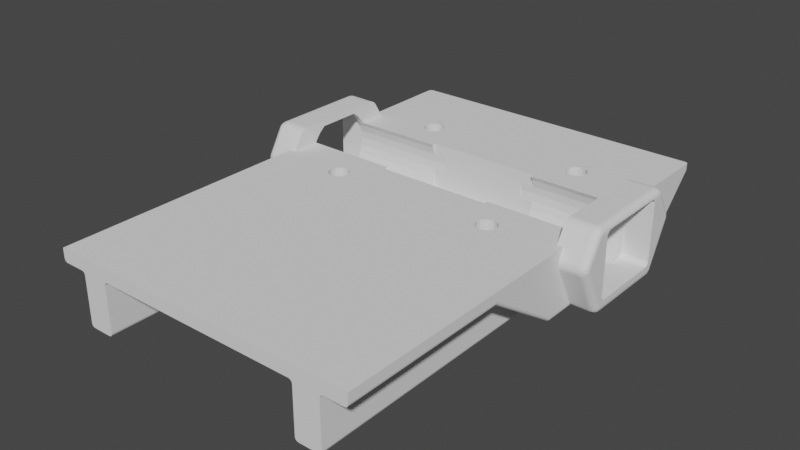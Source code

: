 # Source: SmallBed-MotorMountPlateBack.blend  (saved by Blender 2.91.10; exported with 4.5.12 LTS)
import bpy
from mathutils import Matrix  # noqa: F401  (used for matrix-valued properties, if any)

bpy.ops.wm.read_factory_settings(use_empty=True)
scene = bpy.context.scene
scene.name = 'Scene'

# ---- collections
col_smallbed_motormountplateback = bpy.data.collections.new('SmallBed-MotorMountPlateBack'); scene.collection.children.link(col_smallbed_motormountplateback)

# ---- materials (node trees are filled in below, after node groups)
mat_stldefaultmaterial = bpy.data.materials.new('STLDefaultMaterial')
mat_stldefaultmaterial.use_transparent_shadow = False

# ---- material node trees

# ---- world
world_world = bpy.data.worlds.new('World'); scene.world = world_world
world_world.use_nodes = True; world_world.node_tree.nodes.clear()
_N = world_world.node_tree.nodes; _L = world_world.node_tree.links
n0 = _N.new('ShaderNodeOutputWorld'); n0.name = 'World Output'; n0.location = (300, 300)
n1 = _N.new('ShaderNodeBackground'); n1.name = 'Background'; n1.location = (10, 300)
n1.inputs[0].default_value = (0.05088, 0.05088, 0.05088, 1.0)
_L.new(n1.outputs[0], n0.inputs[0])
n0.is_active_output = True
world_world.color = (0.05088, 0.05088, 0.05088)
world_world.use_sun_shadow = False
world_world.sun_shadow_jitter_overblur = 0.0

# ---- meshes
me_smallbed_motormountplateback = bpy.data.meshes.new('SmallBed-MotorMountPlateBack')
me_smallbed_motormountplateback.from_pydata([(1.182, 8.286, -0.3963), (1.182, 8.284, -0.9), (1.3, 8.307, -0.9), (1.3, 8.309, -0.3963), (1.081, 8.219, -0.3963), (1.083, 8.217, -0.9), (1.014, 8.118, -0.3963), (1.016, 8.118, -0.9), (0.9907, 8.0, -0.3963), (0.9925, 8.0, -0.9), (1.014, 7.882, -0.3963), (1.016, 7.882, -0.8841), (1.015, 7.886, -0.8859), (1.009, 7.919, -0.8961), (1.002, 7.95, -0.9), (1.081, 7.781, -0.3963), (1.082, 7.782, -0.8216), (1.032, 7.858, -0.8723), (1.182, 7.714, -0.3963), (1.182, 7.716, -0.777), (1.3, 7.691, -0.3963), (1.3, 7.692, -0.7613), (1.418, 7.714, -0.3963), (1.418, 7.716, -0.777), (1.519, 7.781, -0.3963), (1.518, 7.782, -0.8216), (1.586, 7.882, -0.3963), (1.584, 7.882, -0.8849), (1.584, 7.881, -0.8845), (1.559, 7.845, -0.8668), (1.55, 7.831, -0.854), (1.609, 8.0, -0.3963), (1.607, 8.0, -0.9), (1.598, 7.95, -0.9), (1.591, 7.92, -0.8959), (1.586, 7.89, -0.8869), (1.586, 8.118, -0.3963), (1.584, 8.118, -0.9), (1.519, 8.219, -0.3963), (1.517, 8.217, -0.9), (1.418, 8.286, -0.3963), (1.418, 8.284, -0.9), (1.239, 8.147, -0.246), (1.3, 8.159, -0.246), (1.187, 8.113, -0.246), (1.153, 8.061, -0.246), (1.141, 8.0, -0.246), (1.153, 7.939, -0.246), (1.187, 7.887, -0.246), (1.239, 7.853, -0.246), (1.3, 7.841, -0.246), (1.361, 7.853, -0.246), (1.413, 7.887, -0.246), (1.447, 7.939, -0.246), (1.459, 8.0, -0.246), (1.447, 8.061, -0.246), (1.413, 8.113, -0.246), (1.361, 8.147, -0.246), (1.182, 10.49, -0.3963), (1.182, 10.48, -0.9), (1.3, 10.51, -0.9), (1.3, 10.51, -0.3963), (1.081, 10.42, -0.3963), (1.083, 10.42, -0.9), (1.014, 10.32, -0.3963), (1.016, 10.32, -0.9), (0.9907, 10.2, -0.3963), (0.9925, 10.2, -0.9), (1.014, 10.08, -0.3963), (1.016, 10.08, -0.9), (1.081, 9.981, -0.3963), (1.083, 9.983, -0.9), (1.182, 9.914, -0.3963), (1.182, 9.916, -0.9), (1.3, 9.891, -0.3963), (1.3, 9.893, -0.9), (1.418, 9.914, -0.3963), (1.418, 9.916, -0.9), (1.519, 9.981, -0.3963), (1.517, 9.983, -0.9), (1.586, 10.08, -0.3963), (1.584, 10.08, -0.9), (1.609, 10.2, -0.3963), (1.607, 10.2, -0.9), (1.607, 10.2, -0.9), (1.586, 10.32, -0.3963), (1.584, 10.32, -0.9), (1.607, 10.2, -0.9), (1.519, 10.42, -0.3963), (1.517, 10.42, -0.9), (1.418, 10.49, -0.3963), (1.418, 10.48, -0.9), (1.239, 10.35, -0.246), (1.3, 10.36, -0.246), (1.187, 10.31, -0.246), (1.153, 10.26, -0.246), (1.141, 10.2, -0.246), (1.153, 10.14, -0.246), (1.187, 10.09, -0.246), (1.239, 10.05, -0.246), (1.3, 10.04, -0.246), (1.361, 10.05, -0.246), (1.413, 10.09, -0.246), (1.447, 10.14, -0.246), (1.459, 10.2, -0.246), (1.447, 10.26, -0.246), (1.413, 10.31, -0.246), (1.361, 10.35, -0.246), (-1.182, 8.286, -0.3963), (-1.3, 8.309, -0.3963), (-1.3, 8.307, -0.9), (-1.182, 8.284, -0.9), (-1.081, 8.219, -0.3963), (-1.083, 8.217, -0.9), (-1.014, 8.118, -0.3963), (-1.016, 8.118, -0.9), (-0.9907, 8.0, -0.3963), (-0.9925, 8.0, -0.9), (-1.016, 7.882, -0.8841), (-1.014, 7.882, -0.3963), (-1.002, 7.95, -0.9), (-1.009, 7.919, -0.8961), (-1.015, 7.886, -0.8859), (-1.082, 7.782, -0.8216), (-1.081, 7.781, -0.3963), (-1.032, 7.858, -0.8723), (-1.182, 7.714, -0.3963), (-1.182, 7.716, -0.777), (-1.3, 7.691, -0.3963), (-1.3, 7.692, -0.7613), (-1.418, 7.714, -0.3963), (-1.418, 7.716, -0.777), (-1.519, 7.781, -0.3963), (-1.518, 7.782, -0.8216), (-1.584, 7.882, -0.8849), (-1.586, 7.882, -0.3963), (-1.55, 7.831, -0.854), (-1.559, 7.845, -0.8668), (-1.584, 7.881, -0.8845), (-1.607, 8.0, -0.9), (-1.609, 8.0, -0.3963), (-1.586, 7.89, -0.8869), (-1.591, 7.92, -0.8959), (-1.598, 7.95, -0.9), (-1.586, 8.118, -0.3963), (-1.584, 8.118, -0.9), (-1.519, 8.219, -0.3963), (-1.517, 8.217, -0.9), (-1.418, 8.286, -0.3963), (-1.418, 8.284, -0.9), (-1.239, 8.147, -0.246), (-1.3, 8.159, -0.246), (-1.187, 8.113, -0.246), (-1.153, 8.061, -0.246), (-1.141, 8.0, -0.246), (-1.153, 7.939, -0.246), (-1.187, 7.887, -0.246), (-1.239, 7.853, -0.246), (-1.3, 7.841, -0.246), (-1.361, 7.853, -0.246), (-1.413, 7.887, -0.246), (-1.447, 7.939, -0.246), (-1.459, 8.0, -0.246), (-1.447, 8.061, -0.246), (-1.413, 8.113, -0.246), (-1.361, 8.147, -0.246), (-1.182, 10.49, -0.3963), (-1.3, 10.51, -0.3963), (-1.3, 10.51, -0.9), (-1.182, 10.48, -0.9), (-1.081, 10.42, -0.3963), (-1.083, 10.42, -0.9), (-1.014, 10.32, -0.3963), (-1.016, 10.32, -0.9), (-0.9907, 10.2, -0.3963), (-0.9925, 10.2, -0.9), (-1.014, 10.08, -0.3963), (-1.016, 10.08, -0.9), (-1.081, 9.981, -0.3963), (-1.083, 9.983, -0.9), (-1.182, 9.914, -0.3963), (-1.182, 9.916, -0.9), (-1.3, 9.891, -0.3963), (-1.3, 9.893, -0.9), (-1.418, 9.914, -0.3963), (-1.418, 9.916, -0.9), (-1.519, 9.981, -0.3963), (-1.517, 9.983, -0.9), (-1.586, 10.08, -0.3963), (-1.584, 10.08, -0.9), (-1.607, 10.2, -0.9), (-1.609, 10.2, -0.3963), (-1.607, 10.2, -0.9), (-1.584, 10.32, -0.9), (-1.586, 10.32, -0.3963), (-1.607, 10.2, -0.9), (-1.519, 10.42, -0.3963), (-1.517, 10.42, -0.9), (-1.418, 10.49, -0.3963), (-1.418, 10.48, -0.9), (-1.239, 10.35, -0.246), (-1.3, 10.36, -0.246), (-1.187, 10.31, -0.246), (-1.153, 10.26, -0.246), (-1.141, 10.2, -0.246), (-1.153, 10.14, -0.246), (-1.187, 10.09, -0.246), (-1.239, 10.05, -0.246), (-1.3, 10.04, -0.246), (-1.361, 10.05, -0.246), (-1.413, 10.09, -0.246), (-1.447, 10.14, -0.246), (-1.459, 10.2, -0.246), (-1.447, 10.26, -0.246), (-1.413, 10.31, -0.246), (-1.361, 10.35, -0.246), (-0.9994, 10.7, -0.09942), (-0.9994, 11.4, -0.09942), (-0.9994, 10.7, -0.8006), (-1.401, 10.7, -0.09942), (-1.401, 10.7, -0.8006), (-1.401, 11.4, -0.09942), (-0.1994, 10.7, -0.09942), (-0.1994, 11.4, -0.09942), (-0.1994, 10.7, -0.8006), (-0.6006, 10.7, -0.09942), (-0.6006, 10.7, -0.8006), (-0.6006, 11.4, -0.09942), (0.6006, 10.7, -0.09942), (0.6006, 11.4, -0.09942), (0.6006, 11.18, -0.3246), (0.6006, 10.7, -0.8006), (0.1994, 10.7, -0.09942), (0.1994, 10.7, -0.8006), (0.1994, 11.4, -0.09942), (1.401, 10.7, -0.09942), (1.401, 11.4, -0.09942), (1.401, 10.74, -0.7569), (1.401, 10.7, -0.8006), (0.9994, 10.7, -0.09942), (0.9994, 10.7, -0.8006), (0.9994, 10.96, -0.5401), (0.9994, 11.4, -0.09942), (-0.6868, 9.1, -0.7109), (-0.6868, 9.217, -0.7109), (-2.411, 9.217, -0.7109), (-2.411, 9.1, -0.7109), (-0.6868, 9.33, -0.7109), (-2.411, 9.33, -0.7109), (-0.6868, 9.438, -0.7112), (-2.411, 9.438, -0.7112), (-2.39, 9.701, -0.3195), (-0.6868, 9.701, -0.3195), (-0.6868, 9.712, -0.2), (-2.411, 9.712, -0.2), (-2.411, 9.711, -0.215), (-2.39, 9.711, -0.2149), (-2.411, 8.488, -0.2), (-0.6868, 8.488, -0.2), (-0.6868, 8.499, -0.3195), (-2.39, 8.499, -0.3195), (-2.39, 8.489, -0.215), (-2.411, 8.489, -0.2151), (-0.6868, 8.762, -0.7112), (-0.6868, 8.87, -0.7109), (-2.411, 8.87, -0.7109), (-2.411, 8.762, -0.7112), (-0.6868, 8.983, -0.7109), (-2.411, 8.983, -0.7109), (-0.6868, 9.701, -0.08053), (-2.39, 9.701, -0.08053), (-2.39, 9.711, -0.185), (-2.411, 9.711, -0.1849), (-0.6868, 8.499, -0.08053), (-2.411, 8.489, -0.185), (-2.39, 8.489, -0.1851), (-2.39, 8.499, -0.08053), (-2.39, 8.761, 0.3105), (-2.39, 8.546, 0.3104), (-2.797, 8.545, 0.3108), (-2.797, 9.654, 0.3106), (-2.39, 9.654, 0.3108), (-2.39, 9.438, 0.3107), (-2.411, 9.438, 0.3107), (-2.411, 9.437, 0.3107), (-2.411, 9.33, 0.3107), (-2.411, 9.217, 0.3106), (-2.411, 9.1, 0.3106), (-2.411, 8.761, 0.3105), (-2.411, 8.983, 0.3106), (-2.411, 8.871, 0.3105), (-2.411, 8.763, 0.3105), (-2.39, 8.489, -0.6545), (-2.799, 8.489, -0.6546), (-2.799, 8.489, -0.1), (-2.799, 8.489, 0.2544), (-2.39, 8.489, 0.2547), (-2.411, 8.489, -0.2), (-2.39, 9.711, 0.2545), (-2.799, 9.711, 0.2546), (-2.799, 9.711, -0.1), (-2.799, 9.711, -0.6544), (-2.39, 9.711, -0.6547), (-2.411, 9.711, -0.2), (-2.39, 9.654, -0.7104), (-2.39, 9.654, -0.4559), (-2.39, 9.666, -0.4343), (-2.39, 8.546, -0.7108), (-2.39, 8.546, -0.4556), (-2.39, 8.591, -0.5402), (-2.39, 8.667, -0.633), (-2.39, 8.762, -0.7107), (-2.39, 8.534, -0.4343), (-2.799, 8.535, 0.2999), (-2.411, 9.437, -0.7105), (-2.411, 9.439, -0.7105), (-2.411, 8.762, 0.3112), (-2.411, 9.1, 0.3109), (-2.411, 8.983, 0.3109), (-2.411, 9.329, -0.7105), (-2.411, 8.87, 0.3109), (-2.411, 9.217, -0.7106), (-2.411, 9.438, 0.3112), (-2.411, 9.33, 0.3109), (-2.39, 9.666, 0.03434), (-2.39, 9.654, 0.05563), (-2.39, 8.591, 0.1402), (-2.39, 8.546, 0.05592), (-2.39, 8.667, 0.233), (-2.39, 9.533, 0.233), (-2.39, 9.609, 0.1402), (-2.39, 9.609, -0.5402), (-2.39, 9.439, -0.7105), (-2.39, 9.533, -0.633), (-2.411, 9.217, 0.3109), (-2.39, 8.534, 0.03435), (-2.411, 8.762, -0.7107), (-2.411, 8.763, -0.7107), (-2.411, 9.1, -0.7106), (-2.411, 8.983, -0.7106), (-2.411, 8.871, -0.7107), (0.6868, 9.1, -0.7109), (0.6868, 8.983, -0.7109), (2.411, 8.983, -0.7109), (2.411, 9.1, -0.7109), (0.6868, 8.87, -0.7109), (2.411, 8.87, -0.7109), (0.6868, 8.762, -0.7112), (2.411, 8.762, -0.7112), (2.39, 8.499, -0.3195), (0.6868, 8.499, -0.3195), (0.6868, 8.488, -0.2), (2.411, 8.488, -0.2), (2.411, 8.489, -0.215), (2.39, 8.489, -0.2149), (2.411, 9.712, -0.2), (0.6868, 9.712, -0.2), (0.6868, 9.701, -0.3195), (2.39, 9.701, -0.3195), (2.39, 9.711, -0.215), (2.411, 9.711, -0.2151), (0.6868, 9.438, -0.7112), (0.6868, 9.33, -0.7109), (2.411, 9.33, -0.7109), (2.411, 9.438, -0.7112), (0.6868, 9.217, -0.7109), (2.411, 9.217, -0.7109), (0.6868, 8.499, -0.08053), (2.39, 8.499, -0.08053), (2.39, 8.489, -0.185), (2.411, 8.489, -0.1849), (0.6868, 9.701, -0.08053), (2.411, 9.711, -0.185), (2.39, 9.711, -0.1851), (2.39, 9.701, -0.08053), (2.39, 9.439, 0.3105), (2.39, 9.654, 0.3104), (2.797, 9.655, 0.3108), (2.797, 8.546, 0.3106), (2.39, 8.546, 0.3108), (2.39, 8.762, 0.3107), (2.411, 8.762, 0.3107), (2.411, 8.763, 0.3107), (2.411, 8.87, 0.3107), (2.411, 8.983, 0.3106), (2.411, 9.1, 0.3106), (2.411, 9.439, 0.3105), (2.411, 9.217, 0.3106), (2.411, 9.329, 0.3105), (2.411, 9.437, 0.3105), (2.39, 9.711, -0.6545), (2.799, 9.711, -0.6546), (2.799, 9.711, -0.1), (2.799, 9.711, 0.2544), (2.39, 9.711, 0.2547), (2.411, 9.711, -0.2), (2.39, 8.489, 0.2545), (2.799, 8.489, 0.2546), (2.799, 8.489, -0.1), (2.799, 8.489, -0.6544), (2.39, 8.489, -0.6547), (2.411, 8.489, -0.2), (2.39, 8.546, -0.7104), (2.39, 8.546, -0.4559), (2.39, 8.534, -0.4343), (2.39, 9.654, -0.7108), (2.39, 9.654, -0.4556), (2.39, 9.609, -0.5402), (2.39, 9.533, -0.633), (2.39, 9.438, -0.7107), (2.39, 9.666, -0.4343), (2.799, 9.665, 0.2999), (2.411, 8.763, -0.7105), (2.411, 8.761, -0.7105), (2.411, 9.438, 0.3112), (2.411, 9.1, 0.3109), (2.411, 9.217, 0.3109), (2.411, 8.871, -0.7105), (2.411, 9.33, 0.3109), (2.411, 8.983, -0.7106), (2.411, 8.762, 0.3112), (2.411, 8.87, 0.3109), (2.39, 8.534, 0.03435), (2.39, 8.546, 0.05563), (2.39, 9.609, 0.1402), (2.39, 9.654, 0.05592), (2.39, 9.533, 0.233), (2.39, 8.667, 0.233), (2.39, 8.591, 0.1402), (2.39, 8.591, -0.5402), (2.39, 8.761, -0.7105), (2.39, 8.667, -0.633), (2.411, 8.983, 0.3109), (2.39, 9.666, 0.03435), (2.411, 9.438, -0.7107), (2.411, 9.437, -0.7107), (2.411, 9.1, -0.7106), (2.411, 9.217, -0.7106), (2.411, 9.329, -0.7107), (-2.301, 9.8, 0.3993), (-2.301, 8.4, 0.3993), (-2.301, 8.358, 0.3928), (-2.301, 8.315, 0.3742), (-2.301, 8.276, 0.3465), (-2.301, 8.249, 0.3138), (-2.301, 8.121, 0.1), (-2.301, 8.569, 0.1), (-2.301, 8.591, 0.1402), (-2.301, 8.667, 0.233), (-2.301, 9.842, 0.3928), (-2.301, 9.924, 0.3465), (-2.301, 9.885, 0.3743), (-2.301, 10.08, 0.1), (-2.301, 9.951, 0.3138), (-2.301, 9.609, 0.1402), (-2.301, 9.631, 0.1), (-2.301, 9.533, 0.233), (-2.301, 8.762, 0.3112), (-2.301, 8.87, 0.3109), (-2.301, 8.983, 0.3109), (-2.301, 9.217, 0.3109), (-2.301, 9.33, 0.3109), (-2.301, 9.438, 0.3112), (-2.301, 9.1, 0.3109), (-2.799, 8.114, -0.1), (-2.799, 8.354, 0.2999), (-2.7, 8.249, 0.3137), (-2.7, 8.052, -0.01469), (-2.4, 8.052, -0.0146), (-2.4, 8.121, 0.1), (-2.7, 9.8, 0.399), (-2.7, 8.4, 0.399), (-2.799, 8.464, -0.7999), (-2.799, 10.09, -0.1), (-2.799, 9.736, -0.7999), (-2.799, 8.546, -0.7106), (-2.799, 9.655, -0.7108), (-2.7, 9.951, 0.3137), (-2.738, 9.942, 0.3105), (-2.739, 9.913, 0.346), (-2.7, 9.924, 0.3485), (-2.77, 9.919, 0.3067), (-2.765, 9.896, 0.3411), (-2.737, 9.883, 0.3693), (-2.7, 9.886, 0.377), (-2.757, 9.878, 0.36), (-2.799, 9.846, 0.2999), (-2.791, 9.827, 0.3357), (-2.782, 9.867, 0.3399), (-2.791, 9.885, 0.303), (-2.77, 9.812, 0.367), (-2.765, 9.853, 0.3653), (-2.7, 9.843, 0.3947), (-2.739, 9.847, 0.3835), (-2.738, 9.803, 0.3893), (-2.791, 8.317, 0.3108), (-2.78, 8.332, 0.3423), (-2.791, 8.365, 0.3379), (-2.77, 8.285, 0.3173), (-2.766, 8.304, 0.3452), (-2.766, 8.344, 0.3681), (-2.77, 8.377, 0.37), (-2.757, 8.321, 0.362), (-2.7, 8.277, 0.3463), (-2.737, 8.289, 0.3464), (-2.738, 8.261, 0.3183), (-2.7, 8.315, 0.374), (-2.736, 8.317, 0.3699), (-2.738, 8.39, 0.3915), (-2.737, 8.351, 0.3817), (-2.7, 8.358, 0.3925), (-2.791, 9.775, -0.8091), (-2.78, 9.763, -0.8413), (-2.791, 9.728, -0.8379), (-2.77, 9.809, -0.8142), (-2.766, 9.792, -0.8434), (-2.766, 9.752, -0.8676), (-2.77, 9.718, -0.87), (-2.757, 9.775, -0.8609), (-2.7, 9.844, -0.81), (-2.7, 9.819, -0.8441), (-2.737, 9.807, -0.8443), (-2.738, 9.833, -0.8145), (-2.7, 9.783, -0.873), (-2.736, 9.781, -0.8689), (-2.7, 9.7, -0.899), (-2.738, 9.708, -0.8915), (-2.737, 9.747, -0.8814), (-2.7, 9.741, -0.8922), (-2.791, 8.479, -0.8362), (-2.782, 8.438, -0.8396), (-2.791, 8.424, -0.8022), (-2.77, 8.491, -0.8678), (-2.765, 8.45, -0.8652), (-2.765, 8.41, -0.84), (-2.77, 8.39, -0.8049), (-2.757, 8.426, -0.8593), (-2.7, 8.5, -0.899), (-2.7, 8.457, -0.8939), (-2.739, 8.454, -0.8832), (-2.738, 8.499, -0.8899), (-2.7, 8.415, -0.8751), (-2.737, 8.42, -0.8681), (-2.7, 8.356, -0.8101), (-2.738, 8.366, -0.8077), (-2.739, 8.391, -0.8441), (-2.7, 8.379, -0.8457), (-2.7, 8.046, -0.1891), (-2.7, 8.033, -0.1485), (-2.737, 8.039, -0.1369), (-2.738, 8.048, -0.1757), (-2.7, 8.029, -0.1011), (-2.736, 8.034, -0.1008), (-2.766, 8.048, -0.1238), (-2.77, 8.061, -0.1541), (-2.757, 8.043, -0.1007), (-2.738, 8.054, -0.02672), (-2.737, 8.042, -0.06502), (-2.7, 8.036, -0.05414), (-2.77, 8.066, -0.04716), (-2.766, 8.05, -0.07747), (-2.791, 8.085, -0.1275), (-2.78, 8.065, -0.1004), (-2.791, 8.087, -0.07287), (-2.7, 10.15, -0.01469), (-2.7, 10.16, -0.05414), (-2.737, 10.16, -0.06502), (-2.738, 10.15, -0.02672), (-2.7, 10.17, -0.1011), (-2.736, 10.17, -0.1008), (-2.766, 10.15, -0.07747), (-2.77, 10.13, -0.04717), (-2.757, 10.16, -0.1007), (-2.7, 10.15, -0.1891), (-2.738, 10.15, -0.1757), (-2.737, 10.16, -0.1369), (-2.7, 10.17, -0.1485), (-2.77, 10.14, -0.1541), (-2.766, 10.15, -0.1238), (-2.791, 10.11, -0.07287), (-2.78, 10.13, -0.1004), (-2.791, 10.12, -0.1275), (-2.799, 9.665, 0.2999), (-2.352, 8.5, -0.8992), (-2.373, 8.458, -0.8927), (-2.374, 8.457, -0.8921), (-2.392, 8.416, -0.8736), (-2.393, 8.415, -0.8728), (-2.4, 8.383, -0.8465), (-2.4, 8.38, -0.8446), (-2.4, 8.356, -0.8102), (-2.4, 9.844, -0.8101), (-2.4, 9.819, -0.8442), (-2.4, 9.816, -0.8466), (-2.393, 9.784, -0.8728), (-2.392, 9.783, -0.8731), (-2.374, 9.742, -0.8922), (-2.374, 9.741, -0.8924), (-2.352, 9.7, -0.8992), (-2.4, 10.15, -0.0146), (-2.4, 10.16, -0.05409), (-2.4, 10.17, -0.1), (-2.4, 10.17, -0.1011), (-2.4, 10.17, -0.1485), (-2.4, 10.15, -0.1891), (-2.4, 8.045, -0.1891), (-2.4, 8.032, -0.1485), (-2.4, 8.029, -0.1011), (-2.4, 8.029, -0.1), (-2.4, 8.036, -0.05409), (2.301, 8.358, 0.3928), (2.301, 8.4, 0.3993), (2.301, 9.8, 0.3993), (2.301, 9.842, 0.3928), (2.301, 9.885, 0.3743), (2.301, 9.924, 0.3465), (2.301, 9.951, 0.3138), (2.301, 10.08, 0.1), (2.301, 9.631, 0.1), (2.301, 9.609, 0.1402), (2.301, 8.315, 0.3742), (2.301, 8.249, 0.3138), (2.301, 8.276, 0.3465), (2.301, 8.569, 0.1), (2.301, 8.121, 0.1), (2.301, 8.591, 0.1402), (2.301, 9.533, 0.233), (2.301, 8.667, 0.233), (2.301, 8.983, 0.3109), (2.301, 8.87, 0.3109), (2.301, 8.762, 0.3112), (2.301, 9.438, 0.3112), (2.301, 9.33, 0.3109), (2.301, 9.217, 0.3109), (2.301, 9.1, 0.3109), (2.799, 8.354, 0.2999), (2.799, 8.114, -0.1), (2.799, 8.535, 0.2999), (2.7, 8.249, 0.3137), (2.4, 8.121, 0.1), (2.4, 8.052, -0.0146), (2.7, 8.052, -0.01469), (2.7, 8.4, 0.399), (2.7, 9.8, 0.399), (2.799, 9.736, -0.7999), (2.799, 10.09, -0.1), (2.799, 8.464, -0.7999), (2.799, 9.654, -0.7106), (2.799, 8.545, -0.7108), (2.7, 9.951, 0.3137), (2.7, 9.924, 0.3485), (2.739, 9.913, 0.346), (2.738, 9.942, 0.3105), (2.765, 9.896, 0.3411), (2.77, 9.919, 0.3067), (2.7, 9.886, 0.377), (2.737, 9.883, 0.3693), (2.757, 9.878, 0.36), (2.799, 9.846, 0.2999), (2.791, 9.885, 0.303), (2.782, 9.867, 0.3399), (2.791, 9.827, 0.3357), (2.765, 9.853, 0.3653), (2.77, 9.812, 0.367), (2.738, 9.803, 0.3893), (2.739, 9.847, 0.3835), (2.7, 9.843, 0.3947), (2.791, 8.365, 0.3379), (2.78, 8.332, 0.3423), (2.791, 8.317, 0.3108), (2.766, 8.304, 0.3452), (2.77, 8.285, 0.3173), (2.77, 8.377, 0.37), (2.766, 8.344, 0.3681), (2.757, 8.321, 0.362), (2.738, 8.261, 0.3183), (2.737, 8.289, 0.3464), (2.7, 8.277, 0.3463), (2.736, 8.317, 0.3699), (2.7, 8.315, 0.374), (2.7, 8.358, 0.3925), (2.737, 8.351, 0.3817), (2.738, 8.39, 0.3915), (2.791, 9.728, -0.8379), (2.78, 9.763, -0.8413), (2.791, 9.775, -0.8091), (2.766, 9.792, -0.8434), (2.77, 9.809, -0.8142), (2.77, 9.718, -0.87), (2.766, 9.752, -0.8676), (2.757, 9.775, -0.8609), (2.7, 9.844, -0.81), (2.738, 9.833, -0.8145), (2.737, 9.807, -0.8443), (2.7, 9.819, -0.8441), (2.736, 9.781, -0.8689), (2.7, 9.783, -0.873), (2.7, 9.7, -0.899), (2.7, 9.741, -0.8922), (2.737, 9.747, -0.8814), (2.738, 9.708, -0.8915), (2.791, 8.424, -0.8022), (2.782, 8.438, -0.8396), (2.791, 8.479, -0.8362), (2.765, 8.45, -0.8652), (2.77, 8.491, -0.8678), (2.77, 8.39, -0.8049), (2.765, 8.41, -0.84), (2.757, 8.426, -0.8593), (2.7, 8.5, -0.899), (2.738, 8.499, -0.8899), (2.739, 8.454, -0.8832), (2.7, 8.457, -0.8939), (2.737, 8.42, -0.8681), (2.7, 8.415, -0.8751), (2.7, 8.356, -0.8101), (2.7, 8.379, -0.8457), (2.739, 8.391, -0.8441), (2.738, 8.366, -0.8077), (2.7, 8.046, -0.1891), (2.738, 8.048, -0.1757), (2.737, 8.039, -0.1369), (2.7, 8.033, -0.1485), (2.736, 8.034, -0.1008), (2.7, 8.029, -0.1011), (2.77, 8.061, -0.1541), (2.766, 8.048, -0.1238), (2.757, 8.043, -0.1007), (2.7, 8.036, -0.05414), (2.737, 8.042, -0.06502), (2.738, 8.054, -0.02672), (2.766, 8.05, -0.07747), (2.77, 8.066, -0.04716), (2.791, 8.087, -0.07287), (2.78, 8.065, -0.1004), (2.791, 8.085, -0.1275), (2.7, 10.15, -0.01469), (2.738, 10.15, -0.02672), (2.737, 10.16, -0.06502), (2.7, 10.16, -0.05414), (2.736, 10.17, -0.1008), (2.7, 10.17, -0.1011), (2.77, 10.13, -0.04717), (2.766, 10.15, -0.07747), (2.757, 10.16, -0.1007), (2.7, 10.15, -0.1891), (2.7, 10.17, -0.1485), (2.737, 10.16, -0.1369), (2.738, 10.15, -0.1757), (2.766, 10.15, -0.1238), (2.77, 10.14, -0.1541), (2.791, 10.12, -0.1275), (2.78, 10.13, -0.1004), (2.791, 10.11, -0.07287), (2.373, 8.458, -0.8927), (2.352, 8.5, -0.8992), (2.392, 8.416, -0.8736), (2.374, 8.457, -0.8921), (2.4, 8.38, -0.8446), (2.4, 8.383, -0.8465), (2.393, 8.415, -0.8728), (2.4, 8.356, -0.8102), (2.4, 9.819, -0.8442), (2.4, 9.844, -0.8101), (2.392, 9.783, -0.8731), (2.393, 9.784, -0.8728), (2.4, 9.816, -0.8466), (2.374, 9.741, -0.8924), (2.374, 9.742, -0.8922), (2.352, 9.7, -0.8992), (2.4, 10.16, -0.05409), (2.4, 10.15, -0.0146), (2.4, 10.17, -0.1011), (2.4, 10.17, -0.1), (2.4, 10.17, -0.1485), (2.4, 10.15, -0.1891), (2.4, 8.032, -0.1485), (2.4, 8.045, -0.1891), (2.4, 8.029, -0.1011), (2.4, 8.036, -0.05409), (2.4, 8.029, -0.1), (2.35, 11.5, 3.278e-07), (2.0, 11.5, 3.278e-07), (2.0, 11.5, 0.1), (2.35, 11.5, 0.1), (0.0, 10.64, -0.8646), (0.0, 11.5, 3.278e-07), (1.6, 10.64, -0.8646), (2.35, 7.858, -0.8723), (2.35, 7.3, -0.5), (2.05, 7.3, -0.5), (2.05, 7.858, -0.8723), (2.4, 10.6, 0.1), (2.0, 10.6, 0.1), (2.0, 9.631, 0.1), (2.4, 10.08, 0.1), (2.4, 7.9, -0.1), (2.4, 6.715, -0.05), (2.4, 7.328, -0.4584), (2.4, 7.9, -0.8465), (1.6, 7.9, 0.1), (1.6, 6.7, 0.1), (2.0, 6.7, 0.1), (2.0, 7.9, 0.1), (1.6, 10.6, 0.1), (1.6, 9.631, 0.1), (2.4, 6.7, 0.1), (2.4, 7.9, 0.1), (2.4, 10.6, -0.1), (2.35, 10.55, -0.9), (2.35, 7.95, -0.9), (1.95, 7.95, -0.9), (2.0, 10.55, -0.9), (2.35, 6.7, -0.1), (2.05, 6.7, -0.1), (2.35, 10.64, -0.8646), (2.0, 10.64, -0.8646), (2.4, 10.6, -0.8467), (2.4, 11.44, -0.006557), (2.4, 11.44, 0.1), (1.6, 10.55, -0.9), (1.65, 7.95, -0.9), (0.0, 7.3, -0.5), (1.55, 7.3, -0.5), (1.55, 6.742, -0.1277), (0.0, 6.742, -0.1277), (2.393, 11.47, 0.1), (2.375, 11.49, 0.1), (1.6, 11.5, 0.1), (0.0, 11.5, 0.1), (0.0, 10.6, 0.1), (1.6, 11.5, 3.278e-07), (0.0, 7.95, -0.9), (0.0, 10.55, -0.9), (1.141, 10.2, 0.1), (1.153, 10.26, 0.1), (1.188, 10.31, 0.1), (1.447, 10.26, 0.1), (1.459, 10.2, 0.1), (1.412, 10.31, 0.1), (1.239, 10.35, 0.1), (1.361, 10.35, 0.1), (1.3, 10.36, 0.1), (1.18, 7.9, 0.1), (0.0, 7.9, 0.1), (0.0, 6.7, 0.1), (1.42, 7.9, 0.1), (1.412, 7.888, 0.1), (1.361, 7.853, 0.1), (1.188, 7.888, 0.1), (1.239, 7.853, 0.1), (1.3, 7.841, 0.1), (-2.4, 11.44, 0.1), (-2.4, 10.6, 0.1), (-2.0, 10.6, 0.1), (-2.0, 11.5, 0.1), (-2.35, 11.5, 0.1), (-2.375, 11.49, 0.1), (-2.393, 11.47, 0.1), (-2.35, 11.5, 3.278e-07), (-2.0, 11.5, 3.278e-07), (-1.6, 11.5, 3.278e-07), (-2.35, 7.858, -0.8723), (-2.05, 7.858, -0.8723), (-2.05, 7.3, -0.5), (-2.35, 7.3, -0.5), (-2.0, 9.631, 0.1), (-2.4, 10.08, 0.1), (-2.35, 10.55, -0.9), (-2.0, 10.55, -0.9), (-1.95, 7.95, -0.9), (-2.35, 7.95, -0.9), (-1.6, 7.9, 0.1), (-2.0, 7.9, 0.1), (-2.0, 6.7, 0.1), (-1.6, 6.7, 0.1), (-1.6, 10.6, 0.1), (-1.6, 9.631, 0.1), (-2.4, 7.9, 0.1), (-2.4, 6.7, 0.1), (-2.4, 10.6, -0.1), (-2.0, 10.64, -0.8646), (-2.35, 10.64, -0.8646), (-2.35, 6.7, -0.1), (-2.05, 6.7, -0.1), (-2.4, 10.6, -0.8467), (-2.4, 11.44, -0.006557), (-2.4, 7.9, -0.1), (-2.4, 6.715, -0.05), (-1.6, 10.55, -0.9), (-1.65, 7.95, -0.9), (-2.4, 7.9, -0.8465), (-2.4, 7.328, -0.4584), (-1.6, 11.5, 0.1), (-1.55, 6.742, -0.1277), (-1.55, 7.3, -0.5), (-1.459, 10.2, 0.1), (-1.447, 10.26, 0.1), (-1.412, 10.31, 0.1), (-1.153, 10.26, 0.1), (-1.141, 10.2, 0.1), (-1.188, 10.31, 0.1), (-1.361, 10.35, 0.1), (-1.3, 10.36, 0.1), (-1.239, 10.35, 0.1), (-1.18, 7.9, 0.1), (-1.188, 7.888, 0.1), (-1.412, 7.888, 0.1), (-1.42, 7.9, 0.1), (-1.361, 7.853, 0.1), (-1.239, 7.853, 0.1), (-1.3, 7.841, 0.1), (-1.6, 10.64, -0.8646), (2.375, 10.63, -0.8638), (2.374, 10.61, -0.8799), (2.35, 10.61, -0.8819), (2.393, 10.62, -0.8573), (2.387, 10.6, -0.877), (2.393, 10.58, -0.8729), (2.374, 10.57, -0.8922), (2.374, 10.59, -0.8889), (2.35, 10.58, -0.8948), (2.374, 7.935, -0.8921), (2.374, 7.912, -0.89), (2.35, 7.92, -0.8959), (2.393, 7.917, -0.8727), (2.387, 7.9, -0.8789), (2.393, 7.883, -0.8612), (2.375, 7.868, -0.8706), (2.374, 7.891, -0.8831), (2.35, 7.886, -0.8858), (2.026, 7.824, -0.8581), (2.008, 7.862, -0.8788), (2.018, 7.886, -0.8858), (2.007, 7.779, -0.85), (2.0, 7.836, -0.875), (2.0, 7.735, -0.85), (1.993, 7.803, -0.8744), (1.974, 7.882, -0.8927), (1.992, 7.881, -0.8895), (1.982, 7.92, -0.8959), (1.626, 7.882, -0.8927), (1.608, 7.881, -0.8895), (1.618, 7.92, -0.8959), (1.607, 7.803, -0.8744), (1.6, 7.836, -0.875), (1.6, 7.735, -0.85), (1.593, 7.779, -0.85), (1.574, 7.824, -0.8581), (1.592, 7.862, -0.8788), (1.55, 6.65, -0.1), (1.55, 6.68, -0.1041), (1.574, 6.685, -0.1095), (1.575, 6.661, -0.1074), (1.55, 6.714, -0.1142), (1.574, 6.707, -0.116), (1.575, 6.728, -0.1277), (1.593, 6.708, -0.1358), (1.587, 6.694, -0.1197), (1.6, 6.685, -0.15), (1.593, 6.674, -0.1255), (-2.35, 10.61, -0.8819), (-2.374, 10.61, -0.8799), (-2.375, 10.63, -0.8638), (-2.35, 10.58, -0.8948), (-2.374, 10.59, -0.8889), (-2.374, 10.57, -0.8922), (-2.393, 10.58, -0.8729), (-2.387, 10.6, -0.877), (-2.393, 10.62, -0.8573), (-2.35, 7.92, -0.8959), (-2.374, 7.912, -0.89), (-2.374, 7.935, -0.8921), (-2.35, 7.886, -0.8858), (-2.374, 7.891, -0.8831), (-2.375, 7.868, -0.8706), (-2.393, 7.883, -0.8612), (-2.387, 7.9, -0.8789), (-2.393, 7.917, -0.8727), (-2.018, 7.886, -0.8858), (-2.008, 7.862, -0.8788), (-2.026, 7.824, -0.8581), (-1.982, 7.92, -0.8959), (-1.992, 7.881, -0.8895), (-1.974, 7.882, -0.8927), (-1.993, 7.803, -0.8744), (-2.0, 7.836, -0.875), (-2.0, 7.735, -0.85), (-2.007, 7.779, -0.85), (-1.574, 7.824, -0.8581), (-1.593, 7.779, -0.85), (-1.6, 7.836, -0.875), (-1.592, 7.862, -0.8788), (-1.6, 7.735, -0.85), (-1.607, 7.803, -0.8744), (-1.626, 7.882, -0.8927), (-1.608, 7.881, -0.8895), (-1.618, 7.92, -0.8959), (-1.55, 6.65, -0.1), (-1.575, 6.661, -0.1074), (-1.574, 6.685, -0.1095), (-1.55, 6.68, -0.1041), (-1.593, 6.674, -0.1255), (-1.587, 6.694, -0.1197), (-1.6, 6.685, -0.15), (-1.593, 6.708, -0.1358), (-1.575, 6.728, -0.1277), (-1.574, 6.707, -0.116), (-1.55, 6.714, -0.1142), (2.393, 11.47, -0.003278), (2.375, 11.49, -0.000878), (2.375, 7.304, -0.4944), (2.375, 6.702, -0.0933), (2.393, 7.314, -0.4792), (2.393, 6.708, -0.075), (0.0, 10.58, -0.8953), (1.6, 10.58, -0.8953), (0.0, 10.61, -0.8823), (1.6, 10.61, -0.8823), (2.0, 10.58, -0.8953), (2.0, 10.61, -0.8823), (2.0, 7.21, -0.5), (2.007, 7.255, -0.5), (2.025, 7.288, -0.5), (2.025, 6.698, -0.1067), (2.007, 6.692, -0.125), (2.0, 6.685, -0.15), (0.0, 6.714, -0.1139), (0.0, 6.681, -0.1037), (0.0, 6.65, -0.1), (1.575, 7.288, -0.5), (1.593, 7.255, -0.5), (1.6, 7.21, -0.5), (-2.375, 11.49, -0.000878), (-2.393, 11.47, -0.003278), (-2.393, 7.314, -0.4792), (-2.393, 6.708, -0.075), (-2.375, 7.304, -0.4944), (-2.375, 6.702, -0.0933), (-1.6, 10.61, -0.8823), (-1.6, 10.58, -0.8953), (-2.0, 10.61, -0.8823), (-2.0, 10.58, -0.8953), (-2.025, 7.288, -0.5), (-2.007, 7.255, -0.5), (-2.0, 7.21, -0.5), (-2.0, 6.685, -0.15), (-2.007, 6.692, -0.125), (-2.025, 6.698, -0.1067), (-1.6, 7.21, -0.5), (-1.593, 7.255, -0.5), (-1.575, 7.288, -0.5), (2.0, 8.569, 0.1), (-1.6, 8.569, 0.1), (-2.0, 8.569, 0.1), (1.6, 8.569, 0.1), (0.0, 7.919, -0.8963), (0.0, 7.886, -0.8861), (-1.153, 8.061, 0.1), (-1.141, 8.0, 0.1), (-1.239, 10.05, 0.1), (-1.3, 10.04, 0.1), (-1.459, 8.0, 0.1), (-1.447, 8.061, 0.1), (1.361, 10.05, 0.1), (1.3, 10.04, 0.1), (-1.188, 10.09, 0.1), (1.239, 8.147, 0.1), (1.3, 8.159, 0.1), (0.0, 7.858, -0.8723), (-1.447, 10.14, 0.1), (-1.153, 7.939, 0.1), (-1.361, 10.05, 0.1), (-1.361, 8.147, 0.1), (-1.3, 8.159, 0.1), (-1.412, 10.09, 0.1), (1.141, 8.0, 0.1), (1.153, 8.061, 0.1), (-1.188, 8.112, 0.1), (1.412, 8.112, 0.1), (1.447, 8.061, 0.1), (1.361, 8.147, 0.1), (1.153, 7.939, 0.1), (-1.239, 8.147, 0.1), (1.239, 10.05, 0.1), (-1.412, 8.112, 0.1), (1.447, 10.14, 0.1), (1.188, 10.09, 0.1), (-1.153, 10.14, 0.1), (1.153, 10.14, 0.1), (-1.447, 7.939, 0.1), (1.447, 7.939, 0.1), (1.188, 8.112, 0.1), (1.459, 8.0, 0.1), (1.412, 10.09, 0.1), (-0.8991, 8.534, -0.4343), (-0.8991, 8.501, -0.3243), (-0.8991, 8.501, -0.6991), (-0.8991, 8.748, -0.6991), (-0.8991, 8.667, -0.633), (-0.8991, 8.591, -0.5402), (-0.8991, 8.569, 0.1), (-0.8991, 8.501, 0.1), (-0.8991, 8.534, 0.03435), (-0.8991, 8.501, -0.07567), (-0.8991, 9.699, -0.6991), (-0.8991, 9.699, -0.3243), (-0.8991, 9.666, -0.4343), (-0.8991, 9.609, -0.5402), (-0.8991, 9.533, -0.633), (-0.8991, 9.452, -0.6991), (-0.8991, 9.699, -0.07568), (-0.8991, 9.699, 0.1), (-0.8991, 9.666, 0.03435), (-0.8991, 9.631, 0.1), (0.8991, 8.534, 0.03435), (0.8991, 8.501, -0.07567), (0.8991, 8.501, 0.1), (0.8991, 8.569, 0.1), (0.8991, 8.667, -0.633), (0.8991, 8.748, -0.6991), (0.8991, 8.501, -0.6991), (0.8991, 8.501, -0.3243), (0.8991, 8.534, -0.4343), (0.8991, 8.591, -0.5402), (0.8991, 9.666, -0.4343), (0.8991, 9.699, -0.3243), (0.8991, 9.699, -0.6991), (0.8991, 9.452, -0.6991), (0.8991, 9.533, -0.633), (0.8991, 9.609, -0.5402), (0.8991, 9.631, 0.1), (0.8991, 9.699, 0.1), (0.8991, 9.666, 0.03435), (0.8991, 9.699, -0.07568), (0.6868, 9.699, -0.07568), (0.0, 9.699, 0.1), (0.6868, 9.699, -0.3192), (0.6868, 9.699, -0.2), (0.6868, 9.699, -0.08082), (-0.6868, 9.699, -0.07568), (-0.6868, 9.699, -0.08082), (-0.6868, 9.699, -0.2), (-0.6868, 9.699, -0.3192), (0.6868, 9.699, -0.3243), (-0.6868, 9.699, -0.3243), (0.0, 8.501, 0.1), (0.6868, 8.501, -0.07567), (-0.6868, 8.501, -0.07567), (-0.6868, 8.501, -0.3192), (-0.6868, 8.501, -0.2), (-0.6868, 8.501, -0.08082), (0.6868, 8.501, -0.08083), (0.6868, 8.501, -0.2), (0.6868, 8.501, -0.3192), (0.6868, 8.501, -0.3243), (-0.6868, 8.501, -0.3243), (0.6868, 8.748, -0.6991), (0.6868, 8.77, -0.6991), (0.6868, 8.876, -0.6991), (0.6868, 8.986, -0.6991), (0.6868, 9.1, -0.6991), (0.6868, 9.214, -0.6991), (0.6868, 9.324, -0.6991), (0.6868, 9.43, -0.6991), (-0.6868, 8.748, -0.6991), (-0.6868, 8.986, -0.6991), (-0.6868, 8.876, -0.6991), (-0.6868, 8.77, -0.6991), (-0.6868, 9.214, -0.6991), (-0.6868, 9.1, -0.6991), (-0.6868, 9.324, -0.6991), (-0.6868, 9.452, -0.6991), (-0.6868, 9.43, -0.6991), (0.6868, 9.452, -0.6991), (2.0, 4.1, -0.85), (2.0, 4.1, -0.5), (1.6, 4.1, 0.1), (2.0, 4.1, 0.1), (2.4, 4.1, 0.1), (2.05, 4.1, -0.1), (2.35, 4.1, -0.1), (2.0, 4.1, -0.15), (2.4, 4.1, -0.05), (1.65, 4.1, -0.9), (1.95, 4.1, -0.9), (1.6, 4.1, -0.85), (1.6, 4.1, -0.5), (1.6, 4.1, -0.15), (0.0, 4.1, -0.1), (1.55, 4.1, -0.1), (0.0, 4.1, 0.1), (-2.0, 4.1, -0.85), (-2.0, 4.1, -0.5), (-2.0, 4.1, 0.1), (-1.6, 4.1, 0.1), (-2.4, 4.1, 0.1), (-2.35, 4.1, -0.1), (-2.05, 4.1, -0.1), (-2.4, 4.1, -0.05), (-1.95, 4.1, -0.9), (-1.65, 4.1, -0.9), (-1.6, 4.1, -0.85), (-1.6, 4.1, -0.5), (-2.0, 4.1, -0.15), (-1.55, 4.1, -0.1), (-1.6, 4.1, -0.15), (2.375, 4.1, -0.0933), (2.393, 4.1, -0.075), (2.025, 4.1, -0.1067), (2.007, 4.1, -0.125), (1.974, 4.1, -0.8927), (1.993, 4.1, -0.8744), (1.607, 4.1, -0.8744), (1.626, 4.1, -0.8927), (1.593, 4.1, -0.1255), (1.575, 4.1, -0.1074), (-2.393, 4.1, -0.075), (-2.375, 4.1, -0.0933), (-2.007, 4.1, -0.125), (-2.025, 4.1, -0.1067), (-1.993, 4.1, -0.8744), (-1.974, 4.1, -0.8927), (-1.626, 4.1, -0.8927), (-1.607, 4.1, -0.8744), (-1.575, 4.1, -0.1074), (-1.593, 4.1, -0.1255)], [], [(0, 1, 2), (0, 2, 3), (4, 5, 1), (4, 1, 0), (6, 7, 5), (6, 5, 4), (8, 9, 7), (8, 7, 6), (8, 10, 11), (11, 12, 13), (13, 14, 9), (9, 8, 11), (11, 13, 9), (10, 15, 16), (16, 17, 11), (16, 11, 10), (18, 19, 16), (18, 16, 15), (20, 21, 19), (20, 19, 18), (22, 23, 21), (22, 21, 20), (24, 25, 23), (24, 23, 22), (24, 26, 27), (28, 29, 30), (24, 27, 28), (30, 25, 24), (28, 30, 24), (26, 31, 32), (32, 33, 34), (35, 27, 26), (32, 34, 35), (32, 35, 26), (36, 37, 32), (36, 32, 31), (38, 39, 37), (38, 37, 36), (40, 41, 39), (40, 39, 38), (3, 2, 41), (3, 41, 40), (42, 0, 3), (42, 3, 43), (44, 4, 0), (44, 0, 42), (45, 6, 4), (45, 4, 44), (46, 8, 6), (46, 6, 45), (47, 10, 8), (47, 8, 46), (48, 15, 10), (48, 10, 47), (49, 18, 15), (49, 15, 48), (50, 20, 18), (50, 18, 49), (51, 22, 20), (51, 20, 50), (52, 24, 22), (52, 22, 51), (53, 26, 24), (53, 24, 52), (54, 31, 26), (54, 26, 53), (55, 36, 31), (55, 31, 54), (56, 38, 36), (56, 36, 55), (57, 40, 38), (57, 38, 56), (43, 3, 40), (43, 40, 57), (58, 59, 60), (58, 60, 61), (62, 63, 59), (62, 59, 58), (64, 65, 63), (64, 63, 62), (66, 67, 65), (66, 65, 64), (68, 69, 67), (68, 67, 66), (70, 71, 69), (70, 69, 68), (72, 73, 71), (72, 71, 70), (74, 75, 73), (74, 73, 72), (76, 77, 75), (76, 75, 74), (78, 79, 77), (78, 77, 76), (80, 81, 79), (80, 79, 78), (80, 82, 83), (83, 84, 81), (83, 81, 80), (82, 85, 86), (87, 83, 82), (86, 87, 82), (88, 89, 86), (88, 86, 85), (90, 91, 89), (90, 89, 88), (61, 60, 91), (61, 91, 90), (92, 58, 61), (92, 61, 93), (94, 62, 58), (94, 58, 92), (95, 64, 62), (95, 62, 94), (96, 66, 64), (96, 64, 95), (97, 68, 66), (97, 66, 96), (98, 70, 68), (98, 68, 97), (99, 72, 70), (99, 70, 98), (100, 74, 72), (100, 72, 99), (101, 76, 74), (101, 74, 100), (102, 78, 76), (102, 76, 101), (103, 80, 78), (103, 78, 102), (104, 82, 80), (104, 80, 103), (105, 85, 82), (105, 82, 104), (106, 88, 85), (106, 85, 105), (107, 90, 88), (107, 88, 106), (93, 61, 90), (93, 90, 107), (108, 109, 110), (108, 110, 111), (112, 108, 111), (112, 111, 113), (114, 112, 113), (114, 113, 115), (116, 114, 115), (116, 115, 117), (118, 119, 116), (116, 117, 120), (120, 121, 122), (122, 118, 116), (116, 120, 122), (123, 124, 119), (119, 118, 125), (119, 125, 123), (126, 124, 123), (126, 123, 127), (128, 126, 127), (128, 127, 129), (130, 128, 129), (130, 129, 131), (132, 130, 131), (132, 131, 133), (134, 135, 132), (132, 133, 136), (136, 137, 138), (138, 134, 132), (132, 136, 138), (139, 140, 135), (135, 134, 141), (141, 142, 143), (143, 139, 135), (135, 141, 143), (144, 140, 139), (144, 139, 145), (146, 144, 145), (146, 145, 147), (148, 146, 147), (148, 147, 149), (109, 148, 149), (109, 149, 110), (150, 151, 109), (150, 109, 108), (152, 150, 108), (152, 108, 112), (153, 152, 112), (153, 112, 114), (154, 153, 114), (154, 114, 116), (155, 154, 116), (155, 116, 119), (156, 155, 119), (156, 119, 124), (157, 156, 124), (157, 124, 126), (158, 157, 126), (158, 126, 128), (159, 158, 128), (159, 128, 130), (160, 159, 130), (160, 130, 132), (161, 160, 132), (161, 132, 135), (162, 161, 135), (162, 135, 140), (163, 162, 140), (163, 140, 144), (164, 163, 144), (164, 144, 146), (165, 164, 146), (165, 146, 148), (151, 165, 148), (151, 148, 109), (166, 167, 168), (166, 168, 169), (170, 166, 169), (170, 169, 171), (172, 170, 171), (172, 171, 173), (174, 172, 173), (174, 173, 175), (176, 174, 175), (176, 175, 177), (178, 176, 177), (178, 177, 179), (180, 178, 179), (180, 179, 181), (182, 180, 181), (182, 181, 183), (184, 182, 183), (184, 183, 185), (186, 184, 185), (186, 185, 187), (188, 186, 187), (188, 187, 189), (190, 191, 188), (188, 189, 192), (188, 192, 190), (193, 194, 191), (191, 190, 195), (191, 195, 193), (196, 194, 193), (196, 193, 197), (198, 196, 197), (198, 197, 199), (167, 198, 199), (167, 199, 168), (200, 201, 167), (200, 167, 166), (202, 200, 166), (202, 166, 170), (203, 202, 170), (203, 170, 172), (204, 203, 172), (204, 172, 174), (205, 204, 174), (205, 174, 176), (206, 205, 176), (206, 176, 178), (207, 206, 178), (207, 178, 180), (208, 207, 180), (208, 180, 182), (209, 208, 182), (209, 182, 184), (210, 209, 184), (210, 184, 186), (211, 210, 186), (211, 186, 188), (212, 211, 188), (212, 188, 191), (213, 212, 191), (213, 191, 194), (214, 213, 194), (214, 194, 196), (215, 214, 196), (215, 196, 198), (201, 215, 198), (201, 198, 167), (216, 217, 218), (219, 220, 221), (216, 219, 221), (216, 221, 217), (222, 223, 224), (225, 226, 227), (222, 225, 227), (222, 227, 223), (228, 229, 230), (228, 230, 231), (232, 233, 234), (228, 232, 234), (228, 234, 229), (235, 236, 237), (235, 237, 238), (239, 240, 241), (239, 241, 242), (235, 239, 242), (235, 242, 236), (243, 244, 245), (243, 245, 246), (244, 247, 248), (244, 248, 245), (247, 249, 250), (247, 250, 248), (251, 252, 253), (253, 254, 255), (256, 251, 253), (253, 255, 256), (257, 258, 259), (259, 260, 261), (261, 262, 257), (259, 261, 257), (263, 264, 265), (263, 265, 266), (264, 267, 268), (264, 268, 265), (267, 243, 246), (267, 246, 268), (253, 269, 270), (271, 272, 254), (253, 270, 271), (271, 254, 253), (273, 258, 257), (257, 274, 275), (275, 276, 273), (257, 275, 273), (277, 278, 279), (279, 280, 281), (281, 282, 283), (284, 285, 286), (279, 281, 283), (284, 286, 287), (279, 283, 284), (288, 277, 279), (289, 290, 291), (291, 288, 279), (279, 284, 287), (289, 291, 279), (279, 287, 289), (261, 292, 293), (294, 295, 296), (262, 261, 293), (274, 297, 262), (262, 293, 294), (294, 296, 275), (274, 262, 294), (294, 275, 274), (271, 298, 299), (300, 301, 302), (271, 299, 300), (255, 303, 272), (272, 271, 300), (302, 256, 255), (255, 272, 300), (300, 302, 255), (302, 304, 305), (302, 305, 306), (251, 256, 302), (302, 306, 251), (307, 308, 309), (310, 311, 307), (307, 309, 310), (292, 261, 260), (312, 308, 307), (292, 260, 312), (292, 312, 307), (278, 296, 295), (295, 313, 279), (295, 279, 278), (314, 250, 315), (291, 316, 288), (287, 317, 318), (287, 318, 289), (319, 248, 250), (319, 250, 314), (289, 318, 320), (289, 320, 290), (290, 320, 316), (290, 316, 291), (321, 245, 248), (321, 248, 319), (274, 257, 297), (284, 322, 323), (284, 323, 285), (324, 325, 281), (298, 271, 270), (270, 324, 281), (281, 298, 270), (326, 327, 278), (278, 277, 328), (278, 328, 326), (329, 282, 281), (281, 325, 330), (281, 330, 329), (331, 305, 304), (304, 332, 333), (304, 333, 331), (283, 322, 284), (297, 257, 262), (286, 334, 317), (286, 317, 287), (303, 254, 272), (276, 275, 296), (296, 278, 327), (335, 276, 296), (296, 327, 335), (336, 266, 337), (338, 246, 245), (338, 245, 321), (255, 254, 303), (339, 268, 246), (339, 246, 338), (337, 266, 265), (337, 265, 340), (285, 323, 334), (285, 334, 286), (340, 265, 268), (340, 268, 339), (341, 342, 343), (341, 343, 344), (342, 345, 346), (342, 346, 343), (345, 347, 348), (345, 348, 346), (349, 350, 351), (351, 352, 353), (354, 349, 351), (351, 353, 354), (355, 356, 357), (357, 358, 359), (359, 360, 355), (357, 359, 355), (361, 362, 363), (361, 363, 364), (362, 365, 366), (362, 366, 363), (365, 341, 344), (365, 344, 366), (351, 367, 368), (369, 370, 352), (351, 368, 369), (369, 352, 351), (371, 356, 355), (355, 372, 373), (373, 374, 371), (355, 373, 371), (375, 376, 377), (377, 378, 379), (379, 380, 381), (382, 383, 384), (377, 379, 381), (382, 384, 385), (377, 381, 382), (386, 375, 377), (387, 388, 389), (389, 386, 377), (377, 382, 385), (387, 389, 377), (377, 385, 387), (359, 390, 391), (392, 393, 394), (360, 359, 391), (372, 395, 360), (360, 391, 392), (392, 394, 373), (372, 360, 392), (392, 373, 372), (369, 396, 397), (398, 399, 400), (369, 397, 398), (353, 401, 370), (370, 369, 398), (400, 354, 353), (353, 370, 398), (398, 400, 353), (400, 402, 403), (400, 403, 404), (349, 354, 400), (400, 404, 349), (405, 406, 407), (408, 409, 405), (405, 407, 408), (390, 359, 358), (410, 406, 405), (390, 358, 410), (390, 410, 405), (376, 394, 393), (393, 411, 377), (393, 377, 376), (412, 348, 413), (389, 414, 386), (385, 415, 416), (385, 416, 387), (417, 346, 348), (417, 348, 412), (387, 416, 418), (387, 418, 388), (388, 418, 414), (388, 414, 389), (419, 343, 346), (419, 346, 417), (372, 355, 395), (382, 420, 421), (382, 421, 383), (422, 423, 379), (396, 369, 368), (368, 422, 379), (379, 396, 368), (424, 425, 376), (376, 375, 426), (376, 426, 424), (427, 380, 379), (379, 423, 428), (379, 428, 427), (429, 403, 402), (402, 430, 431), (402, 431, 429), (381, 420, 382), (395, 355, 360), (384, 432, 415), (384, 415, 385), (401, 352, 370), (374, 373, 394), (394, 376, 425), (433, 374, 394), (394, 425, 433), (434, 364, 435), (436, 344, 343), (436, 343, 419), (353, 352, 401), (437, 366, 344), (437, 344, 436), (435, 364, 363), (435, 363, 438), (383, 421, 432), (383, 432, 384), (438, 363, 366), (438, 366, 437), (439, 440, 441), (441, 442, 443), (443, 444, 445), (445, 446, 447), (445, 447, 448), (441, 443, 445), (449, 439, 441), (450, 451, 449), (452, 453, 450), (454, 455, 452), (456, 454, 452), (452, 450, 449), (441, 445, 448), (457, 458, 459), (441, 448, 457), (456, 452, 449), (460, 461, 462), (462, 456, 449), (449, 441, 457), (457, 459, 463), (463, 460, 462), (462, 449, 457), (457, 463, 462), (294, 464, 465), (465, 313, 295), (465, 295, 294), (445, 444, 466), (466, 467, 468), (469, 445, 466), (466, 468, 469), (439, 470, 471), (439, 471, 440), (472, 464, 294), (472, 294, 293), (300, 473, 474), (301, 300, 474), (472, 293, 475), (476, 301, 474), (472, 475, 476), (472, 476, 474), (477, 478, 479), (477, 479, 480), (478, 481, 482), (478, 482, 479), (480, 479, 483), (480, 483, 484), (479, 482, 485), (479, 485, 483), (486, 487, 488), (486, 488, 489), (487, 490, 491), (487, 491, 488), (489, 488, 482), (489, 482, 481), (488, 491, 485), (488, 485, 482), (470, 492, 493), (470, 493, 494), (492, 484, 483), (492, 483, 493), (494, 493, 491), (494, 491, 490), (493, 483, 485), (493, 485, 491), (465, 495, 496), (465, 496, 497), (495, 498, 499), (495, 499, 496), (497, 496, 500), (497, 500, 501), (496, 499, 502), (496, 502, 500), (466, 503, 504), (466, 504, 505), (503, 506, 507), (503, 507, 504), (505, 504, 499), (505, 499, 498), (504, 507, 502), (504, 502, 499), (471, 508, 509), (471, 509, 510), (508, 501, 500), (508, 500, 509), (510, 509, 507), (510, 507, 506), (509, 500, 502), (509, 502, 507), (474, 511, 512), (474, 512, 513), (511, 514, 515), (511, 515, 512), (513, 512, 516), (513, 516, 517), (512, 515, 518), (512, 518, 516), (519, 520, 521), (519, 521, 522), (520, 523, 524), (520, 524, 521), (522, 521, 515), (522, 515, 514), (521, 524, 518), (521, 518, 515), (525, 526, 527), (525, 527, 528), (526, 517, 516), (526, 516, 527), (528, 527, 524), (528, 524, 523), (527, 516, 518), (527, 518, 524), (472, 529, 530), (472, 530, 531), (529, 532, 533), (529, 533, 530), (531, 530, 534), (531, 534, 535), (530, 533, 536), (530, 536, 534), (537, 538, 539), (537, 539, 540), (538, 541, 542), (538, 542, 539), (540, 539, 533), (540, 533, 532), (539, 542, 536), (539, 536, 533), (543, 544, 545), (543, 545, 546), (544, 535, 534), (544, 534, 545), (546, 545, 542), (546, 542, 541), (545, 534, 536), (545, 536, 542), (547, 548, 549), (547, 549, 550), (548, 551, 552), (548, 552, 549), (550, 549, 553), (550, 553, 554), (549, 552, 555), (549, 555, 553), (467, 556, 557), (467, 557, 558), (556, 559, 560), (556, 560, 557), (558, 557, 552), (558, 552, 551), (557, 560, 555), (557, 555, 552), (464, 561, 562), (464, 562, 563), (561, 554, 553), (561, 553, 562), (563, 562, 560), (563, 560, 559), (562, 553, 555), (562, 555, 560), (564, 565, 566), (564, 566, 567), (565, 568, 569), (565, 569, 566), (567, 566, 570), (567, 570, 571), (566, 569, 572), (566, 572, 570), (573, 574, 575), (573, 575, 576), (574, 577, 578), (574, 578, 575), (576, 575, 569), (576, 569, 568), (575, 578, 572), (575, 572, 569), (473, 579, 580), (473, 580, 581), (579, 571, 570), (579, 570, 580), (581, 580, 578), (581, 578, 577), (580, 570, 572), (580, 572, 578), (453, 477, 480), (453, 480, 450), (450, 480, 484), (450, 484, 451), (451, 484, 492), (451, 492, 449), (449, 492, 470), (449, 470, 439), (487, 486, 582), (487, 582, 280), (313, 465, 497), (487, 280, 279), (279, 313, 497), (279, 497, 487), (487, 497, 501), (487, 501, 490), (490, 501, 508), (490, 508, 494), (494, 508, 471), (494, 471, 470), (466, 444, 443), (466, 443, 503), (503, 443, 442), (503, 442, 506), (506, 442, 441), (506, 441, 510), (510, 441, 440), (510, 440, 471), (464, 472, 531), (464, 531, 561), (561, 531, 535), (561, 535, 554), (554, 535, 544), (554, 544, 550), (550, 544, 543), (550, 543, 547), (537, 583, 584), (537, 584, 538), (541, 538, 584), (585, 586, 541), (584, 585, 541), (546, 541, 586), (546, 586, 587), (588, 589, 546), (587, 588, 546), (546, 589, 590), (546, 590, 543), (472, 474, 513), (472, 513, 529), (529, 513, 517), (529, 517, 532), (532, 517, 526), (532, 526, 540), (540, 526, 525), (540, 525, 537), (519, 591, 592), (519, 592, 520), (523, 520, 592), (523, 592, 593), (594, 595, 523), (593, 594, 523), (528, 523, 595), (596, 597, 528), (595, 596, 528), (528, 597, 598), (528, 598, 525), (473, 486, 489), (473, 489, 579), (579, 489, 481), (579, 481, 571), (571, 481, 478), (571, 478, 567), (567, 478, 477), (567, 477, 564), (465, 464, 563), (465, 563, 495), (495, 563, 559), (495, 559, 498), (498, 559, 556), (498, 556, 505), (505, 556, 467), (505, 467, 466), (474, 473, 581), (474, 581, 511), (511, 581, 577), (511, 577, 514), (514, 577, 574), (514, 574, 522), (522, 574, 573), (522, 573, 519), (564, 599, 600), (564, 600, 565), (568, 565, 600), (601, 602, 568), (600, 601, 568), (568, 602, 603), (568, 603, 576), (576, 603, 604), (576, 604, 573), (547, 605, 606), (547, 606, 548), (548, 606, 607), (548, 607, 551), (558, 551, 607), (607, 608, 609), (607, 609, 558), (558, 609, 468), (558, 468, 467), (610, 611, 612), (612, 613, 614), (614, 615, 616), (616, 617, 618), (616, 618, 619), (612, 614, 616), (620, 610, 612), (621, 622, 620), (623, 624, 621), (625, 623, 621), (621, 620, 612), (612, 616, 619), (612, 619, 626), (627, 625, 621), (628, 629, 630), (630, 627, 621), (612, 626, 631), (631, 632, 633), (634, 628, 630), (631, 633, 634), (621, 612, 631), (634, 630, 621), (631, 634, 621), (635, 636, 398), (397, 637, 635), (398, 397, 635), (638, 621, 624), (639, 640, 641), (638, 624, 639), (639, 641, 638), (612, 611, 642), (612, 642, 643), (644, 645, 392), (644, 392, 391), (398, 636, 646), (399, 398, 646), (644, 391, 647), (648, 399, 646), (644, 647, 648), (646, 644, 648), (649, 650, 651), (649, 651, 652), (652, 651, 653), (652, 653, 654), (650, 655, 656), (650, 656, 651), (651, 656, 657), (651, 657, 653), (658, 659, 660), (658, 660, 661), (661, 660, 662), (661, 662, 663), (659, 654, 653), (659, 653, 660), (660, 653, 657), (660, 657, 662), (643, 664, 665), (643, 665, 666), (666, 665, 656), (666, 656, 655), (664, 663, 662), (664, 662, 665), (665, 662, 657), (665, 657, 656), (635, 667, 668), (635, 668, 669), (669, 668, 670), (669, 670, 671), (667, 672, 673), (667, 673, 668), (668, 673, 674), (668, 674, 670), (638, 675, 676), (638, 676, 677), (677, 676, 678), (677, 678, 679), (675, 671, 670), (675, 670, 676), (676, 670, 674), (676, 674, 678), (642, 680, 681), (642, 681, 682), (682, 681, 673), (682, 673, 672), (680, 679, 678), (680, 678, 681), (681, 678, 674), (681, 674, 673), (644, 683, 684), (644, 684, 685), (685, 684, 686), (685, 686, 687), (683, 688, 689), (683, 689, 684), (684, 689, 690), (684, 690, 686), (691, 692, 693), (691, 693, 694), (694, 693, 695), (694, 695, 696), (692, 687, 686), (692, 686, 693), (693, 686, 690), (693, 690, 695), (697, 698, 699), (697, 699, 700), (700, 699, 689), (700, 689, 688), (698, 696, 695), (698, 695, 699), (699, 695, 690), (699, 690, 689), (646, 701, 702), (646, 702, 703), (703, 702, 704), (703, 704, 705), (701, 706, 707), (701, 707, 702), (702, 707, 708), (702, 708, 704), (709, 710, 711), (709, 711, 712), (712, 711, 713), (712, 713, 714), (710, 705, 704), (710, 704, 711), (711, 704, 708), (711, 708, 713), (715, 716, 717), (715, 717, 718), (718, 717, 707), (718, 707, 706), (716, 714, 713), (716, 713, 717), (717, 713, 708), (717, 708, 707), (719, 720, 721), (719, 721, 722), (722, 721, 723), (722, 723, 724), (720, 725, 726), (720, 726, 721), (721, 726, 727), (721, 727, 723), (641, 728, 729), (641, 729, 730), (730, 729, 731), (730, 731, 732), (728, 724, 723), (728, 723, 729), (729, 723, 727), (729, 727, 731), (636, 733, 734), (636, 734, 735), (735, 734, 726), (735, 726, 725), (733, 732, 731), (733, 731, 734), (734, 731, 727), (734, 727, 726), (736, 737, 738), (736, 738, 739), (739, 738, 740), (739, 740, 741), (737, 742, 743), (737, 743, 738), (738, 743, 744), (738, 744, 740), (745, 746, 747), (745, 747, 748), (748, 747, 749), (748, 749, 750), (746, 741, 740), (746, 740, 747), (747, 740, 744), (747, 744, 749), (645, 751, 752), (645, 752, 753), (753, 752, 743), (753, 743, 742), (751, 750, 749), (751, 749, 752), (752, 749, 744), (752, 744, 743), (616, 615, 650), (616, 650, 649), (615, 614, 655), (615, 655, 650), (614, 613, 666), (614, 666, 655), (613, 612, 643), (613, 643, 666), (411, 658, 661), (667, 635, 637), (667, 637, 378), (377, 411, 661), (667, 378, 377), (661, 667, 377), (661, 663, 672), (661, 672, 667), (663, 664, 682), (663, 682, 672), (664, 643, 642), (664, 642, 682), (638, 677, 622), (638, 622, 621), (677, 679, 620), (677, 620, 622), (679, 680, 610), (679, 610, 620), (680, 642, 611), (680, 611, 610), (636, 735, 701), (636, 701, 646), (735, 725, 706), (735, 706, 701), (725, 720, 718), (725, 718, 706), (720, 719, 715), (720, 715, 718), (709, 712, 754), (709, 754, 755), (754, 712, 714), (714, 756, 757), (714, 757, 754), (756, 714, 716), (716, 758, 759), (760, 756, 716), (716, 759, 760), (716, 715, 761), (716, 761, 758), (646, 703, 683), (646, 683, 644), (703, 705, 688), (703, 688, 683), (705, 710, 700), (705, 700, 688), (710, 709, 697), (710, 697, 700), (691, 694, 762), (691, 762, 763), (762, 694, 696), (696, 764, 765), (766, 762, 696), (696, 765, 766), (764, 696, 698), (698, 767, 768), (698, 768, 764), (698, 697, 769), (698, 769, 767), (645, 753, 659), (645, 659, 658), (753, 742, 654), (753, 654, 659), (742, 737, 652), (742, 652, 654), (737, 736, 649), (737, 649, 652), (635, 669, 733), (635, 733, 636), (669, 671, 732), (669, 732, 733), (671, 675, 730), (671, 730, 732), (675, 638, 641), (675, 641, 730), (644, 685, 751), (644, 751, 645), (685, 687, 750), (685, 750, 751), (687, 692, 748), (687, 748, 750), (692, 691, 745), (692, 745, 748), (736, 739, 770), (736, 770, 771), (770, 739, 741), (741, 772, 773), (741, 773, 770), (741, 746, 774), (741, 774, 772), (746, 745, 775), (746, 775, 774), (719, 722, 776), (719, 776, 777), (722, 724, 778), (722, 778, 776), (778, 724, 728), (728, 779, 780), (728, 780, 778), (728, 641, 640), (728, 640, 779), (781, 782, 783), (781, 783, 784), (785, 786, 234), (785, 234, 233), (238, 237, 787), (230, 241, 240), (240, 238, 787), (787, 785, 233), (231, 230, 240), (787, 233, 231), (231, 240, 787), (788, 789, 790), (788, 790, 791), (792, 793, 794), (794, 618, 617), (617, 795, 792), (794, 617, 792), (796, 797, 798), (796, 798, 799), (800, 801, 802), (800, 802, 803), (804, 805, 794), (804, 794, 793), (803, 802, 806), (803, 806, 807), (808, 792, 795), (808, 795, 771), (770, 773, 808), (771, 770, 808), (809, 810, 811), (809, 811, 812), (813, 814, 790), (813, 790, 789), (782, 781, 815), (782, 815, 816), (817, 818, 808), (808, 818, 819), (808, 819, 792), (807, 806, 797), (807, 797, 796), (820, 812, 811), (811, 821, 84), (83, 87, 820), (811, 84, 83), (811, 83, 820), (822, 823, 824), (822, 824, 825), (793, 792, 819), (819, 826, 827), (827, 784, 783), (783, 793, 819), (819, 827, 783), (804, 828, 829), (804, 829, 830), (831, 786, 829), (831, 829, 828), (820, 87, 86), (820, 86, 89), (14, 832, 833), (9, 14, 833), (820, 89, 91), (820, 91, 60), (7, 9, 833), (5, 7, 833), (833, 820, 60), (833, 60, 59), (1, 5, 833), (2, 1, 833), (833, 59, 63), (833, 63, 65), (41, 2, 833), (39, 41, 833), (833, 65, 67), (833, 67, 69), (37, 39, 833), (821, 33, 32), (37, 833, 69), (821, 32, 37), (81, 84, 821), (79, 81, 821), (821, 37, 69), (821, 69, 71), (77, 79, 821), (75, 77, 821), (821, 71, 73), (73, 75, 821), (782, 831, 828), (782, 828, 783), (793, 783, 828), (793, 828, 804), (830, 834, 835), (830, 835, 836), (837, 838, 804), (839, 837, 804), (804, 830, 836), (804, 836, 840), (841, 839, 804), (804, 840, 842), (842, 841, 804), (843, 844, 845), (845, 801, 800), (800, 846, 847), (800, 847, 848), (849, 843, 845), (850, 849, 845), (845, 800, 848), (851, 850, 845), (845, 848, 851), (787, 831, 782), (787, 782, 816), (817, 808, 773), (817, 773, 772), (762, 766, 817), (763, 762, 817), (817, 772, 774), (775, 763, 817), (774, 775, 817), (852, 853, 854), (854, 855, 856), (856, 857, 858), (858, 852, 854), (854, 856, 858), (859, 856, 855), (859, 855, 860), (786, 785, 224), (786, 224, 223), (221, 861, 786), (226, 218, 217), (217, 221, 786), (786, 223, 227), (227, 226, 217), (227, 217, 786), (862, 863, 864), (862, 864, 865), (866, 854, 853), (853, 867, 452), (452, 455, 866), (853, 452, 866), (868, 869, 870), (868, 870, 871), (872, 873, 874), (872, 874, 875), (876, 854, 866), (876, 866, 877), (873, 878, 879), (873, 879, 874), (867, 853, 880), (880, 601, 600), (599, 867, 880), (880, 600, 599), (860, 881, 882), (860, 882, 859), (883, 865, 864), (883, 864, 884), (885, 880, 886), (880, 853, 852), (880, 852, 886), (878, 887, 888), (878, 888, 879), (870, 869, 889), (889, 195, 190), (190, 192, 890), (870, 889, 190), (190, 890, 870), (887, 891, 892), (887, 892, 888), (833, 832, 120), (833, 120, 117), (193, 195, 889), (197, 193, 889), (833, 117, 115), (833, 115, 113), (199, 197, 889), (168, 199, 889), (833, 113, 111), (833, 111, 110), (168, 889, 833), (169, 168, 833), (833, 110, 149), (833, 149, 147), (171, 169, 833), (173, 171, 833), (833, 147, 145), (139, 143, 890), (145, 139, 890), (890, 192, 189), (890, 189, 187), (145, 890, 187), (145, 187, 185), (175, 173, 833), (177, 175, 833), (145, 185, 183), (145, 183, 181), (177, 833, 145), (145, 181, 179), (145, 179, 177), (876, 830, 829), (876, 829, 893), (861, 893, 829), (861, 829, 786), (860, 855, 893), (860, 893, 861), (854, 876, 893), (854, 893, 855), (822, 825, 894), (822, 894, 895), (876, 896, 897), (876, 897, 898), (899, 900, 830), (901, 899, 830), (876, 898, 902), (876, 902, 903), (901, 830, 876), (876, 903, 904), (876, 904, 901), (845, 844, 905), (845, 905, 906), (872, 875, 845), (907, 908, 872), (909, 907, 872), (845, 906, 910), (911, 909, 872), (845, 910, 911), (911, 872, 845), (912, 881, 860), (912, 860, 861), (601, 880, 885), (885, 593, 592), (885, 592, 591), (602, 601, 885), (603, 602, 885), (885, 591, 604), (885, 604, 603), (815, 913, 914), (815, 914, 915), (913, 916, 917), (913, 917, 914), (817, 918, 917), (817, 917, 916), (918, 919, 920), (918, 920, 917), (809, 921, 920), (809, 920, 919), (921, 915, 914), (921, 914, 920), (914, 917, 920), (810, 922, 923), (810, 923, 924), (922, 925, 926), (922, 926, 923), (799, 927, 926), (799, 926, 925), (927, 928, 929), (927, 929, 926), (788, 930, 929), (788, 929, 928), (930, 924, 923), (930, 923, 929), (923, 926, 929), (791, 931, 932), (791, 932, 933), (931, 934, 935), (931, 935, 932), (936, 937, 935), (936, 935, 934), (937, 938, 939), (937, 939, 935), (811, 940, 939), (811, 939, 938), (940, 933, 932), (940, 932, 939), (932, 935, 939), (821, 941, 942), (821, 942, 943), (941, 944, 945), (941, 945, 942), (946, 947, 945), (946, 945, 944), (947, 948, 949), (947, 949, 945), (942, 945, 949), (950, 951, 952), (950, 952, 953), (951, 954, 955), (951, 955, 952), (824, 956, 955), (824, 955, 954), (956, 957, 958), (956, 958, 955), (959, 960, 958), (959, 958, 957), (960, 953, 952), (960, 952, 958), (952, 955, 958), (882, 961, 962), (882, 962, 963), (961, 964, 965), (961, 965, 962), (868, 966, 965), (868, 965, 964), (966, 967, 968), (966, 968, 965), (885, 969, 968), (885, 968, 967), (969, 963, 962), (969, 962, 968), (962, 965, 968), (871, 970, 971), (871, 971, 972), (970, 973, 974), (970, 974, 971), (862, 975, 974), (862, 974, 973), (975, 976, 977), (975, 977, 974), (891, 978, 977), (891, 977, 976), (978, 972, 971), (978, 971, 977), (971, 974, 977), (863, 979, 980), (863, 980, 981), (979, 982, 983), (979, 983, 980), (870, 984, 983), (870, 983, 982), (984, 985, 986), (984, 986, 983), (987, 988, 986), (987, 986, 985), (988, 981, 980), (988, 980, 986), (980, 983, 986), (989, 990, 991), (989, 991, 992), (993, 994, 991), (993, 991, 990), (994, 995, 996), (994, 996, 991), (890, 997, 996), (890, 996, 995), (996, 997, 141), (134, 138, 992), (996, 141, 134), (134, 992, 996), (992, 991, 996), (998, 999, 1000), (998, 1000, 1001), (999, 1002, 1003), (999, 1003, 1000), (1004, 1005, 1003), (1004, 1003, 1002), (1005, 1006, 1007), (1005, 1007, 1003), (894, 1008, 1007), (894, 1007, 1006), (1008, 1001, 1000), (1008, 1000, 1007), (1000, 1003, 1007), (818, 817, 916), (818, 916, 1009), (1009, 916, 913), (1009, 913, 1010), (1010, 913, 815), (1010, 815, 781), (809, 919, 768), (809, 768, 767), (757, 922, 810), (754, 757, 810), (809, 767, 769), (755, 754, 810), (809, 769, 755), (810, 809, 755), (925, 922, 757), (756, 760, 925), (757, 756, 925), (925, 760, 759), (925, 759, 799), (813, 789, 1011), (813, 1011, 1012), (1012, 1011, 1013), (1012, 1013, 1014), (1014, 1013, 798), (1014, 798, 797), (799, 798, 1013), (799, 1013, 927), (927, 1013, 1011), (927, 1011, 928), (928, 1011, 789), (928, 789, 788), (820, 833, 1015), (820, 1015, 1016), (1016, 1015, 1017), (1016, 1017, 1018), (1018, 1017, 785), (1018, 785, 787), (943, 34, 33), (943, 33, 821), (819, 818, 1009), (819, 1009, 826), (826, 1009, 1010), (826, 1010, 827), (827, 1010, 781), (827, 781, 784), (809, 812, 1019), (809, 1019, 921), (921, 1019, 1020), (921, 1020, 915), (915, 1020, 816), (915, 816, 815), (788, 791, 933), (788, 933, 930), (930, 933, 940), (930, 940, 924), (924, 940, 811), (924, 811, 810), (1021, 936, 934), (1021, 934, 1022), (1022, 934, 931), (1022, 931, 1023), (1023, 931, 791), (1023, 791, 790), (790, 814, 1024), (790, 1024, 1023), (1023, 1024, 1025), (1023, 1025, 1022), (1022, 1025, 1026), (1022, 1026, 1021), (812, 820, 1016), (812, 1016, 1019), (1019, 1016, 1018), (1019, 1018, 1020), (1020, 1018, 787), (1020, 787, 816), (825, 824, 954), (825, 954, 1027), (1027, 954, 951), (1027, 951, 1028), (1028, 951, 950), (1028, 950, 1029), (1030, 823, 30), (30, 29, 948), (30, 948, 1030), (1030, 948, 947), (1030, 947, 1031), (1031, 947, 946), (1031, 946, 1032), (1032, 959, 957), (1032, 957, 1031), (1031, 957, 956), (1031, 956, 1030), (1030, 956, 824), (1030, 824, 823), (859, 882, 963), (859, 963, 1033), (1033, 963, 969), (1033, 969, 1034), (1034, 969, 885), (1034, 885, 886), (891, 588, 587), (891, 587, 978), (972, 978, 587), (586, 585, 972), (587, 586, 972), (871, 972, 585), (871, 585, 584), (596, 966, 868), (597, 596, 868), (871, 584, 583), (598, 597, 868), (871, 583, 598), (598, 868, 871), (888, 892, 1035), (888, 1035, 1036), (1036, 1035, 1037), (1036, 1037, 1038), (1038, 1037, 865), (1038, 865, 883), (862, 865, 1037), (862, 1037, 975), (975, 1037, 1035), (975, 1035, 976), (976, 1035, 892), (976, 892, 891), (912, 785, 1017), (912, 1017, 1039), (1039, 1017, 1015), (1039, 1015, 1040), (1040, 1015, 833), (1040, 833, 889), (890, 143, 142), (890, 142, 997), (997, 142, 141), (856, 859, 1033), (856, 1033, 857), (857, 1033, 1034), (857, 1034, 858), (858, 1034, 886), (858, 886, 852), (882, 881, 1041), (882, 1041, 961), (961, 1041, 1042), (961, 1042, 964), (964, 1042, 869), (964, 869, 868), (871, 870, 982), (871, 982, 970), (970, 982, 979), (970, 979, 973), (973, 979, 863), (973, 863, 862), (864, 863, 981), (864, 981, 1043), (1043, 981, 988), (1043, 988, 1044), (1044, 988, 987), (1044, 987, 1045), (1045, 1046, 1047), (1045, 1047, 1044), (1044, 1047, 1048), (1044, 1048, 1043), (1043, 1048, 884), (1043, 884, 864), (881, 912, 1039), (881, 1039, 1041), (1041, 1039, 1040), (1041, 1040, 1042), (1042, 1040, 889), (1042, 889, 869), (1029, 998, 1001), (1029, 1001, 1028), (1028, 1001, 1008), (1028, 1008, 1027), (1027, 1008, 894), (1027, 894, 825), (1049, 993, 990), (1049, 990, 1050), (1050, 990, 989), (1050, 989, 1051), (895, 1051, 989), (989, 137, 136), (989, 136, 895), (895, 894, 1006), (895, 1006, 1051), (1051, 1006, 1005), (1051, 1005, 1050), (1050, 1005, 1004), (1050, 1004, 1049), (796, 780, 779), (640, 639, 807), (796, 779, 640), (640, 807, 796), (918, 765, 764), (764, 768, 919), (764, 919, 918), (777, 761, 715), (777, 715, 719), (755, 769, 697), (755, 697, 709), (736, 771, 795), (795, 617, 616), (616, 649, 736), (795, 616, 736), (590, 605, 547), (590, 547, 543), (887, 608, 607), (887, 607, 606), (589, 588, 891), (590, 589, 891), (891, 887, 606), (605, 590, 891), (606, 605, 891), (766, 765, 918), (766, 918, 817), (604, 591, 519), (604, 519, 573), (966, 596, 595), (595, 594, 967), (595, 967, 966), (598, 583, 537), (598, 537, 525), (453, 452, 867), (867, 599, 564), (564, 477, 453), (867, 564, 453), (594, 593, 885), (594, 885, 967), (878, 469, 468), (609, 608, 887), (878, 468, 609), (609, 887, 878), (763, 775, 745), (763, 745, 691), (799, 759, 758), (799, 758, 761), (780, 796, 799), (778, 780, 799), (799, 761, 777), (776, 778, 799), (777, 776, 799), (637, 397, 396), (396, 379, 378), (396, 378, 637), (461, 323, 322), (461, 322, 462), (473, 300, 299), (299, 582, 486), (299, 486, 473), (391, 390, 405), (391, 405, 647), (629, 421, 420), (629, 420, 630), (457, 316, 320), (457, 320, 458), (648, 402, 400), (648, 400, 399), (658, 411, 393), (393, 392, 645), (393, 645, 658), (624, 623, 1052), (1052, 803, 807), (807, 639, 624), (1052, 807, 624), (627, 427, 428), (627, 428, 625), (476, 304, 302), (476, 302, 301), (1053, 1054, 873), (1053, 873, 872), (619, 424, 426), (619, 426, 626), (457, 448, 328), (277, 288, 316), (457, 328, 277), (277, 316, 457), (459, 318, 317), (459, 317, 463), (634, 415, 432), (634, 432, 628), (456, 329, 330), (456, 330, 454), (633, 416, 415), (633, 415, 634), (1052, 1055, 800), (1052, 800, 803), (631, 414, 418), (631, 418, 632), (447, 326, 328), (447, 328, 448), (476, 475, 307), (307, 311, 336), (337, 340, 339), (476, 307, 336), (337, 339, 338), (476, 336, 337), (332, 304, 476), (319, 314, 315), (315, 332, 476), (476, 337, 338), (321, 319, 315), (476, 338, 321), (321, 315, 476), (293, 292, 307), (293, 307, 475), (632, 418, 416), (632, 416, 633), (460, 334, 323), (460, 323, 461), (631, 626, 426), (375, 386, 414), (631, 426, 375), (375, 414, 631), (628, 432, 421), (628, 421, 629), (458, 320, 318), (458, 318, 459), (463, 317, 334), (463, 334, 460), (648, 647, 405), (405, 409, 434), (435, 438, 437), (648, 405, 434), (435, 437, 436), (648, 434, 435), (430, 402, 648), (417, 412, 413), (413, 430, 648), (648, 435, 436), (419, 417, 413), (648, 436, 419), (419, 413, 648), (462, 322, 283), (282, 329, 456), (462, 283, 282), (462, 282, 456), (582, 299, 298), (298, 281, 280), (298, 280, 582), (630, 420, 381), (380, 427, 627), (630, 381, 380), (630, 380, 627), (873, 1054, 446), (445, 469, 878), (873, 446, 445), (445, 878, 873), (233, 232, 228), (233, 228, 231), (831, 787, 237), (831, 237, 236), (234, 786, 831), (241, 230, 229), (229, 234, 831), (831, 236, 242), (242, 241, 229), (242, 229, 831), (912, 861, 221), (220, 218, 226), (912, 221, 220), (224, 785, 912), (912, 220, 226), (226, 224, 912), (240, 239, 235), (240, 235, 238), (226, 225, 222), (226, 222, 224), (220, 219, 216), (220, 216, 218), (840, 92, 93), (840, 93, 842), (122, 121, 1056), (122, 1056, 1057), (1058, 153, 154), (1058, 154, 1059), (1060, 207, 208), (1060, 208, 1061), (1062, 162, 163), (1062, 163, 1063), (1064, 101, 100), (1064, 100, 1065), (834, 96, 95), (834, 95, 835), (1066, 206, 207), (1066, 207, 1060), (899, 203, 204), (899, 204, 900), (1067, 42, 43), (1067, 43, 1068), (902, 215, 201), (902, 201, 903), (1069, 17, 16), (1069, 16, 19), (823, 822, 1069), (25, 30, 823), (23, 25, 823), (823, 1069, 19), (21, 23, 823), (19, 21, 823), (836, 94, 92), (836, 92, 840), (1070, 211, 212), (1070, 212, 896), (851, 50, 49), (851, 49, 850), (1069, 125, 118), (118, 122, 1057), (118, 1057, 1069), (910, 157, 158), (910, 158, 911), (909, 159, 160), (909, 160, 907), (904, 200, 202), (904, 202, 901), (905, 1071, 155), (155, 156, 906), (155, 906, 905), (1061, 208, 209), (1061, 209, 1072), (1073, 165, 151), (1073, 151, 1074), (1075, 210, 211), (1075, 211, 1070), (1076, 46, 45), (1076, 45, 1077), (1078, 152, 153), (1078, 153, 1058), (1059, 154, 155), (1059, 155, 1071), (1079, 56, 55), (1079, 55, 1080), (1068, 43, 57), (1068, 57, 1081), (1072, 209, 210), (1072, 210, 1075), (911, 158, 159), (911, 159, 909), (896, 212, 213), (896, 213, 897), (35, 34, 943), (13, 12, 1057), (13, 1057, 1056), (138, 137, 989), (138, 989, 992), (897, 213, 214), (897, 214, 898), (850, 49, 48), (850, 48, 849), (14, 13, 1056), (14, 1056, 832), (895, 136, 133), (895, 133, 131), (1069, 822, 895), (123, 125, 1069), (127, 123, 1069), (895, 131, 129), (129, 127, 1069), (129, 1069, 895), (1082, 47, 46), (1082, 46, 1076), (1074, 151, 150), (1074, 150, 1083), (121, 120, 832), (121, 832, 1056), (906, 156, 157), (906, 157, 910), (1065, 100, 99), (1065, 99, 1084), (1081, 57, 56), (1081, 56, 1079), (1083, 150, 152), (1083, 152, 1078), (1063, 163, 164), (1063, 164, 1085), (848, 51, 50), (848, 50, 851), (839, 106, 105), (839, 105, 837), (898, 214, 215), (898, 215, 902), (838, 104, 103), (838, 103, 1086), (949, 28, 27), (27, 35, 943), (943, 942, 949), (27, 943, 949), (1084, 99, 98), (1084, 98, 1087), (901, 202, 203), (901, 203, 899), (900, 204, 205), (900, 205, 1088), (1089, 97, 96), (1089, 96, 834), (843, 849, 48), (48, 47, 1082), (48, 1082, 843), (1085, 164, 165), (1085, 165, 1073), (908, 907, 160), (160, 161, 1090), (160, 1090, 908), (846, 1091, 53), (53, 52, 847), (53, 847, 846), (1077, 45, 44), (1077, 44, 1092), (1090, 161, 162), (1090, 162, 1062), (903, 201, 200), (903, 200, 904), (1057, 12, 11), (11, 17, 1069), (11, 1069, 1057), (1093, 54, 53), (1093, 53, 1091), (1094, 102, 101), (1094, 101, 1064), (29, 28, 949), (29, 949, 948), (847, 52, 51), (847, 51, 848), (1088, 205, 206), (1088, 206, 1066), (1080, 55, 54), (1080, 54, 1093), (1092, 44, 42), (1092, 42, 1067), (842, 93, 107), (842, 107, 841), (1087, 98, 97), (1087, 97, 1089), (837, 105, 104), (837, 104, 838), (841, 107, 106), (841, 106, 839), (835, 95, 94), (835, 94, 836), (1086, 103, 102), (1086, 102, 1094), (1095, 1096, 1097), (1097, 1098, 1099), (1100, 1095, 1097), (1097, 1099, 1100), (1101, 1102, 1103), (1102, 1104, 1103), (1105, 1106, 1107), (1105, 1107, 1108), (1109, 1110, 1105), (1105, 1108, 1109), (1111, 1112, 1113), (1112, 1114, 1113), (1115, 1116, 1117), (1115, 1117, 1118), (1119, 1120, 1121), (1121, 1122, 1123), (1124, 1119, 1121), (1121, 1123, 1124), (1125, 1126, 1127), (1127, 1128, 1129), (1130, 1125, 1127), (1127, 1129, 1130), (1131, 1132, 1133), (1132, 1134, 1133), (1135, 1134, 1132), (1136, 1112, 1111), (1135, 1132, 1136), (1137, 1138, 1139), (1139, 1135, 1136), (1136, 1111, 1140), (1141, 1142, 1143), (1136, 1140, 1141), (1137, 1139, 1136), (1127, 1126, 1144), (1144, 1137, 1136), (1136, 1141, 1143), (1145, 1106, 1105), (1136, 1143, 1145), (1127, 1144, 1136), (1145, 1105, 1127), (1136, 1145, 1127), (1104, 1102, 1146), (1146, 1117, 1116), (1146, 1116, 1147), (1148, 1104, 1146), (1149, 1150, 1151), (1151, 1148, 1146), (1146, 1147, 1152), (1152, 1153, 1154), (1155, 1122, 1121), (1152, 1154, 1155), (1151, 1146, 1152), (1156, 1149, 1151), (1097, 1096, 1156), (1155, 1121, 1097), (1151, 1152, 1155), (1155, 1097, 1156), (1155, 1156, 1151), (1098, 1097, 1121), (1121, 1120, 1157), (1158, 1159, 1160), (1098, 1121, 1157), (1157, 1158, 1160), (1160, 1161, 1162), (1162, 1163, 1164), (1157, 1160, 1162), (1165, 1098, 1157), (1166, 1167, 1168), (1168, 1165, 1157), (1168, 1157, 1162), (1169, 1170, 1166), (1166, 1168, 1162), (1166, 1162, 1164), (1171, 1169, 1166), (1172, 1173, 1171), (1171, 1166, 1164), (1174, 1128, 1127), (1171, 1164, 1174), (1105, 1110, 1172), (1172, 1171, 1174), (1174, 1127, 1105), (1174, 1105, 1172), (244, 243, 1170), (244, 1170, 1169), (1171, 247, 244), (1171, 244, 1169), (1173, 249, 247), (1173, 247, 1171), (249, 1173, 1172), (332, 315, 250), (250, 249, 1172), (1110, 1109, 333), (250, 1172, 1110), (1110, 333, 332), (332, 250, 1110), (1108, 331, 333), (1108, 333, 1109), (1108, 1107, 306), (305, 331, 1108), (306, 305, 1108), (1143, 252, 1145), (1106, 1145, 252), (251, 306, 1107), (1106, 252, 251), (251, 1107, 1106), (253, 252, 1143), (253, 1143, 1142), (259, 258, 1150), (259, 1150, 1149), (259, 1149, 1156), (1096, 1095, 312), (260, 259, 1156), (1096, 312, 260), (260, 1156, 1096), (1095, 1100, 309), (309, 308, 312), (309, 312, 1095), (1099, 310, 309), (1099, 309, 1100), (263, 1165, 1168), (1098, 1165, 263), (266, 336, 311), (311, 310, 1099), (1098, 263, 266), (311, 1099, 1098), (266, 311, 1098), (264, 263, 1168), (264, 1168, 1167), (267, 264, 1167), (267, 1167, 1166), (243, 267, 1166), (243, 1166, 1170), (1140, 269, 1141), (1111, 1113, 324), (270, 269, 1140), (1111, 324, 270), (270, 1140, 1111), (269, 253, 1142), (269, 1142, 1141), (1150, 258, 273), (1150, 273, 1151), (273, 1148, 1151), (1148, 273, 276), (276, 335, 1103), (1104, 1148, 276), (276, 1103, 1104), (1054, 1053, 1101), (1101, 1103, 335), (335, 327, 326), (326, 447, 446), (446, 1054, 1101), (335, 326, 446), (1101, 335, 446), (1160, 342, 341), (1160, 341, 1161), (1159, 345, 342), (1159, 342, 1160), (1158, 347, 345), (1158, 345, 1159), (347, 1158, 1157), (430, 413, 348), (348, 347, 1157), (1120, 1119, 431), (348, 1157, 1120), (1120, 431, 430), (430, 348, 1120), (429, 431, 1119), (429, 1119, 1124), (1124, 1123, 404), (403, 429, 1124), (404, 403, 1124), (350, 1155, 1154), (1155, 350, 349), (349, 404, 1123), (1122, 1155, 349), (349, 1123, 1122), (1154, 1153, 351), (1154, 351, 350), (1137, 357, 356), (1137, 356, 1138), (1137, 1144, 357), (1126, 1125, 410), (358, 357, 1144), (1126, 410, 358), (358, 1144, 1126), (1125, 1130, 407), (406, 410, 1125), (407, 406, 1125), (1129, 408, 407), (1129, 407, 1130), (361, 1174, 1164), (1128, 1174, 361), (364, 434, 409), (409, 408, 1129), (1128, 361, 364), (409, 1129, 1128), (364, 409, 1128), (362, 361, 1164), (362, 1164, 1163), (365, 362, 1163), (365, 1163, 1162), (1161, 341, 365), (1161, 365, 1162), (367, 1152, 1147), (1116, 1115, 422), (368, 367, 1147), (1116, 422, 368), (368, 1147, 1116), (367, 351, 1153), (367, 1153, 1152), (356, 371, 1139), (356, 1139, 1138), (1135, 1139, 371), (1134, 1135, 371), (374, 433, 1133), (1134, 371, 374), (374, 1133, 1134), (805, 1131, 1133), (1133, 433, 425), (425, 424, 619), (425, 619, 618), (805, 1133, 425), (425, 618, 794), (805, 425, 794), (623, 625, 428), (423, 422, 1115), (623, 428, 423), (1055, 1052, 623), (1115, 1118, 1055), (623, 423, 1115), (623, 1115, 1055), (455, 454, 330), (325, 324, 1113), (455, 330, 325), (866, 455, 325), (325, 1113, 1114), (877, 866, 325), (325, 1114, 877), (1070, 896, 876), (877, 1114, 1112), (1112, 1136, 830), (830, 900, 1088), (830, 1088, 1066), (877, 1112, 830), (1070, 876, 877), (1075, 1070, 877), (877, 830, 1066), (877, 1066, 1060), (1072, 1075, 877), (877, 1060, 1061), (877, 1061, 1072), (1102, 1101, 1053), (872, 908, 1090), (872, 1090, 1062), (844, 1146, 1102), (1071, 905, 844), (1059, 1071, 844), (844, 1102, 1053), (1053, 872, 1062), (1053, 1062, 1063), (1058, 1059, 844), (1078, 1058, 844), (1053, 1063, 1085), (1053, 1085, 1073), (1078, 844, 1053), (1083, 1078, 1053), (1053, 1073, 1074), (1053, 1074, 1083), (1132, 1131, 805), (805, 804, 838), (805, 838, 1086), (830, 1136, 1132), (805, 1086, 1094), (805, 1094, 1064), (830, 1132, 805), (1089, 834, 830), (1087, 1089, 830), (805, 1064, 1065), (1084, 1087, 830), (805, 1065, 1084), (805, 1084, 830), (1091, 846, 800), (1055, 1118, 1117), (1117, 1146, 844), (844, 843, 1082), (844, 1082, 1076), (1055, 1117, 844), (1091, 800, 1055), (1093, 1091, 1055), (844, 1076, 1077), (844, 1077, 1092), (1080, 1093, 1055), (1079, 1080, 1055), (1055, 844, 1092), (1055, 1092, 1067), (1081, 1079, 1055), (1055, 1067, 1068), (1055, 1068, 1081), (1175, 936, 1021), (1175, 1021, 1176), (802, 801, 1177), (802, 1177, 1178), (806, 802, 1178), (806, 1178, 1179), (1180, 814, 813), (1180, 813, 1181), (1176, 1021, 1026), (1176, 1026, 1182), (1183, 797, 806), (1183, 806, 1179), (1184, 821, 811), (1184, 811, 1185), (1032, 946, 1186), (1032, 1186, 1187), (959, 1032, 1187), (959, 1187, 1188), (1189, 1029, 950), (1189, 950, 1190), (801, 845, 1191), (801, 1191, 1177), (1045, 987, 1192), (1045, 1192, 1193), (875, 874, 1194), (875, 1194, 1195), (874, 879, 1196), (874, 1196, 1194), (1197, 883, 884), (1197, 884, 1198), (879, 888, 1199), (879, 1199, 1196), (1200, 870, 890), (1200, 890, 1201), (1202, 993, 1049), (1202, 1049, 1203), (1046, 1045, 1193), (1046, 1193, 1204), (1205, 998, 1029), (1205, 1029, 1189), (1203, 1049, 1004), (1203, 1004, 1206), (845, 875, 1195), (845, 1195, 1191), (1181, 813, 1012), (1181, 1012, 1207), (1012, 1014, 1208), (1012, 1208, 1207), (1014, 797, 1183), (1014, 1183, 1208), (1209, 1024, 814), (1209, 814, 1180), (1210, 1025, 1024), (1210, 1024, 1209), (1182, 1026, 1025), (1182, 1025, 1210), (1185, 811, 938), (1185, 938, 1211), (938, 937, 1212), (938, 1212, 1211), (1212, 937, 936), (1212, 936, 1175), (946, 944, 1213), (946, 1213, 1186), (1213, 944, 941), (1213, 941, 1214), (941, 821, 1184), (941, 1184, 1214), (960, 959, 1188), (960, 1188, 1215), (1216, 953, 960), (1216, 960, 1215), (1190, 950, 953), (1190, 953, 1216), (888, 1036, 1217), (888, 1217, 1199), (1036, 1038, 1218), (1036, 1218, 1217), (1218, 1038, 883), (1218, 883, 1197), (1047, 1046, 1204), (1047, 1204, 1219), (1048, 1047, 1219), (1048, 1219, 1220), (1198, 884, 1048), (1198, 1048, 1220), (987, 985, 1221), (987, 1221, 1192), (1221, 985, 984), (1221, 984, 1222), (1222, 984, 870), (1222, 870, 1200), (1201, 890, 995), (1201, 995, 1223), (1223, 995, 994), (1223, 994, 1224), (1224, 994, 993), (1224, 993, 1202), (1225, 999, 998), (1225, 998, 1205), (1226, 1002, 999), (1226, 999, 1225), (1206, 1004, 1002), (1206, 1002, 1226), (1217, 1218, 1197), (1217, 1197, 1198), (1196, 1199, 1217), (1191, 1195, 1194), (1194, 1196, 1217), (1194, 1217, 1198), (1178, 1177, 1191), (1191, 1194, 1198), (1191, 1198, 1220), (1183, 1179, 1178), (1178, 1191, 1220), (1178, 1220, 1219), (1208, 1183, 1178), (1181, 1207, 1208), (1180, 1181, 1208), (1204, 1193, 1192), (1192, 1221, 1222), (1222, 1200, 1201), (1201, 1223, 1224), (1224, 1202, 1203), (1224, 1203, 1206), (1222, 1201, 1224), (1204, 1192, 1222), (1180, 1208, 1178), (1209, 1180, 1178), (1204, 1222, 1224), (1204, 1224, 1206), (1210, 1209, 1178), (1175, 1176, 1182), (1182, 1210, 1178), (1219, 1204, 1206), (1219, 1206, 1226), (1175, 1182, 1178), (1211, 1212, 1175), (1184, 1185, 1211), (1213, 1214, 1184), (1187, 1186, 1213), (1188, 1187, 1213), (1213, 1184, 1211), (1211, 1175, 1178), (1219, 1226, 1225), (1205, 1189, 1190), (1219, 1225, 1205), (1213, 1211, 1178), (1188, 1213, 1178), (1178, 1219, 1205), (1178, 1205, 1190), (1215, 1188, 1178), (1178, 1190, 1216), (1216, 1215, 1178)])
me_smallbed_motormountplateback.materials.append(mat_stldefaultmaterial)
me_smallbed_motormountplateback.use_remesh_fix_poles = True
me_smallbed_motormountplateback.use_remesh_preserve_attributes = False
me_smallbed_motormountplateback.use_mirror_vertex_groups = False
me_smallbed_motormountplateback.update()

# ---- objects
ob_smallbed_motormountplateback = bpy.data.objects.new('SmallBed-MotorMountPlateBack', me_smallbed_motormountplateback)

# ---- transforms, parenting, visibility, modifiers, constraints
ob_smallbed_motormountplateback.location = (0.0, 0.0, 0.0)
ob_smallbed_motormountplateback.lineart.crease_threshold = 0.0

# ---- collection membership
col_smallbed_motormountplateback.objects.link(ob_smallbed_motormountplateback)

# ---- scene / render settings (as saved in the file)
scene.frame_start = 1; scene.frame_end = 250; scene.frame_set(1)
scene.render.engine = 'BLENDER_EEVEE_NEXT'
scene.cycles.use_denoising = False
scene.cycles.samples = 128
scene.cycles.sampling_pattern = 'TABULATED_SOBOL'
scene.cycles.use_adaptive_sampling = False
scene.cycles.use_light_tree = False
scene.view_settings.view_transform = 'Filmic'
bpy.context.view_layer.update()

# ---- added for rendering (the .blend has no active camera and no usable light): camera, sun
cam_auto = bpy.data.cameras.new('AutoCamera')
cam_auto.lens = 50.0
cam_auto.sensor_width = 36.0
cam_auto.clip_end = 1000.0
ob_auto_camera = bpy.data.objects.new('AutoCamera', cam_auto)
scene.collection.objects.link(ob_auto_camera)
ob_auto_camera.location = (8.66882, -2.60258, 6.68469)
ob_auto_camera.rotation_euler = (1.09748, -7.21219e-08, 0.694738)
scene.camera = ob_auto_camera
light_auto_sun = bpy.data.lights.new('AutoSun', 'SUN')
light_auto_sun.energy = 3.0
light_auto_sun.angle = 0.0523599
ob_auto_sun = bpy.data.objects.new('AutoSun', light_auto_sun)
scene.collection.objects.link(ob_auto_sun)
ob_auto_sun.rotation_euler = (0.872665, 0.174533, 0.523599)
bpy.context.view_layer.update()
